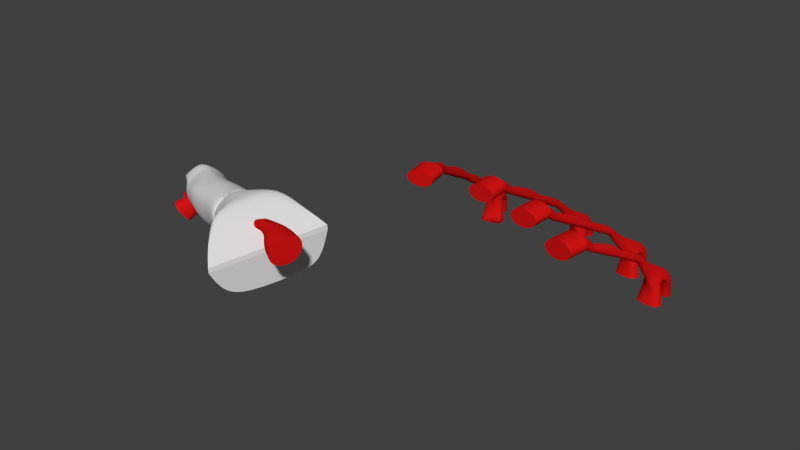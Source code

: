 # Source: OnlyThumbLeft.blend  (saved by Blender 2.76.0; exported with 4.5.12 LTS)
import bpy
from mathutils import Matrix  # noqa: F401  (used for matrix-valued properties, if any)

bpy.ops.wm.read_factory_settings(use_empty=True)
scene = bpy.context.scene
scene.name = 'Scene'

# ---- collections
col_collection_1 = bpy.data.collections.new('Collection 1'); scene.collection.children.link(col_collection_1)

# ---- materials (node trees are filled in below, after node groups)
mat_boolean_difference = bpy.data.materials.new('Boolean Difference')
mat_boolean_difference.alpha_threshold = 0.0
mat_boolean_difference.use_transparent_shadow = False
mat_boolean_difference.diffuse_color = (0.6619, 0.007612, 0.007612, 1.0)
mat_boolean_difference.roughness = 0.5

# ---- material node trees

# ---- world
world_world = bpy.data.worlds.new('World'); scene.world = world_world
world_world.color = (0.05088, 0.05088, 0.05088)
world_world.use_sun_shadow = False
world_world.sun_shadow_jitter_overblur = 0.0
world_world.cycles.sampling_method = 'MANUAL'
world_world.cycles.sample_map_resolution = 256

# ---- meshes
me_boolean___puppet_tendon_channels = bpy.data.meshes.new('Boolean - Puppet Tendon channels')
me_boolean___puppet_tendon_channels.from_pydata([(30.85, -6.562, -18.58), (31.66, -6.69, -18.83), (31.89, -39.53, -1.088), (30.43, 16.16, -35.76), (31.08, -39.54, -0.9025), (30.64, -39.56, -0.3475), (30.03, 19.8, -33.99), (30.66, -39.7, 1.989), (31.14, 21.6, -33.14), (31.1, -39.71, 2.588), (31.93, -39.71, 2.843), (32.76, -39.7, 2.658), (33.19, -39.68, 2.103), (33.72, 17.24, -35.29), (33.16, -39.54, -0.2339), (32.71, -39.53, -0.8323), (30.41, -6.26, -18.0), (30.43, -5.663, -16.64), (30.86, -5.382, -16.05), (31.69, -5.254, -15.8), (32.52, -5.364, -16.05), (32.95, -5.635, -16.64), (32.92, -6.233, -18.0), (32.48, -6.546, -18.58), (31.59, 3.782, -24.34), (30.77, 3.916, -24.01), (30.34, 4.28, -23.28), (30.36, 4.565, -22.8), (30.79, 4.991, -22.11), (31.62, 5.208, -21.8), (32.45, 5.033, -22.13), (32.88, 4.625, -22.82), (32.85, 4.343, -23.3), (32.41, 3.961, -24.02), (32.51, -10.4, -16.36), (32.95, -10.01, -15.64), (31.69, -10.57, -16.68), (32.98, -9.762, -15.14), (32.55, -9.413, -14.4), (31.72, -9.265, -14.07), (30.89, -9.424, -14.41), (30.46, -9.778, -15.14), (30.44, -10.03, -15.64), (30.87, -10.41, -16.36), (31.84, -31.94, -5.271), (32.66, -31.77, -4.977), (33.1, -31.36, -4.272), (33.13, -31.06, -3.785), (32.7, -30.61, -3.084), (31.87, -30.44, -2.792), (31.04, -30.63, -3.078), (30.6, -31.06, -3.767), (30.58, -31.36, -4.264), (31.02, -31.77, -4.988), (32.57, -19.97, -11.12), (33.02, -19.69, -10.6), (33.04, -19.4, -10.06), (32.61, -18.27, -7.957), (31.78, -18.02, -7.483), (30.95, -18.28, -7.96), (30.52, -19.41, -10.06), (30.5, -19.7, -10.61), (30.94, -19.98, -11.13), (31.76, -20.2, -11.55), (31.63, -2.102, -21.28), (30.81, -1.976, -21.03), (30.38, -1.674, -20.45), (30.4, -1.037, -19.11), (30.83, -0.6913, -18.55), (31.66, -0.5334, -18.32), (32.49, -0.6719, -18.56), (32.92, -1.006, -19.11), (32.89, -1.643, -20.45), (32.45, -1.956, -21.03), (31.52, 10.89, -31.85), (30.7, 11.15, -31.61), (30.26, 11.71, -31.03), (30.28, 12.74, -29.98), (30.71, 13.28, -29.4), (31.54, 13.5, -29.13), (32.37, 13.25, -29.37), (32.8, 12.69, -29.93), (32.78, 11.66, -30.97), (32.34, 11.12, -31.57), (31.86, -34.39, -3.412), (32.67, -34.26, -3.184), (33.12, -33.98, -2.655), (33.14, -32.92, -0.5646), (32.71, -32.66, -0.07582), (31.88, -32.58, 0.08573), (31.05, -32.71, -0.1417), (30.62, -32.99, -0.6712), (30.6, -34.05, -2.761), (31.04, -34.3, -3.25), (32.51, -10.85, -16.11), (32.95, -10.48, -15.41), (32.98, -10.23, -14.94), (32.55, -9.825, -14.22), (31.72, -9.621, -13.87), (30.89, -9.836, -14.22), (30.46, -10.24, -14.94), (30.44, -10.49, -15.41), (30.88, -10.86, -16.11), (31.69, -11.03, -16.43), (31.84, -31.55, -5.479), (32.65, -31.37, -5.153), (33.1, -31.0, -4.449), (33.12, -30.75, -3.979), (32.69, -30.38, -3.248), (31.87, -30.21, -2.887), (31.04, -30.38, -3.252), (30.6, -30.76, -3.984), (30.58, -31.01, -4.454), (31.02, -31.38, -5.156), (5.962, -35.9, -3.328), (5.484, -35.6, -2.626), (5.441, -35.36, -2.156), (5.792, -34.92, -1.425), (6.558, -34.61, -1.06), (7.498, -34.63, -1.422), (8.052, -34.92, -2.152), (8.118, -35.16, -2.622), (7.727, -35.61, -3.325), (6.873, -35.92, -3.651), (0.9819, -1.711, -24.07), (1.835, -1.386, -23.73), (2.147, -0.9575, -23.04), (2.161, -0.7054, -22.6), (1.595, -0.342, -21.91), (0.6346, -0.2072, -21.61), (-0.1189, -0.5849, -21.91), (-0.4521, -1.127, -22.61), (-0.4076, -1.381, -23.05), (0.06987, -1.68, -23.74), (3.784, -17.99, -13.18), (2.874, -17.97, -12.85), (2.396, -17.67, -12.16), (2.354, -17.42, -11.69), (2.699, -16.95, -10.97), (3.458, -16.6, -10.63), (4.403, -16.66, -10.98), (4.962, -16.97, -11.69), (4.92, -17.23, -12.16), (4.638, -17.66, -12.86), (6.526, -38.57, -1.493), (5.925, -38.4, -0.9886), (5.746, -37.35, 1.081), (6.255, -36.99, 1.586), (7.136, -36.74, 1.779), (8.052, -36.69, 1.587), (8.653, -36.86, 1.083), (8.832, -37.91, -0.9865), (8.323, -38.27, -1.491), (7.442, -38.52, -1.685), (2.957, -7.897, -18.78), (3.33, -7.507, -18.18), (3.218, -6.843, -16.79), (2.669, -6.585, -16.22), (1.734, -6.593, -15.97), (0.9651, -6.881, -16.21), (0.6102, -7.297, -16.79), (0.7252, -7.961, -18.18), (1.193, -8.204, -18.78), (2.098, -8.191, -19.04), (5.058, -25.39, -9.307), (4.139, -25.31, -8.877), (3.678, -25.11, -8.36), (3.628, -24.82, -7.815), (3.85, -23.63, -5.715), (4.601, -23.24, -5.244), (5.554, -23.34, -5.718), (6.237, -24.38, -7.817), (6.385, -24.65, -8.362), (5.903, -25.01, -8.878), (6.024, -36.26, -3.174), (5.54, -35.92, -2.464), (5.487, -35.62, -1.97), (5.827, -35.12, -1.275), (6.593, -34.82, -0.9858), (7.533, -34.83, -1.272), (8.097, -35.18, -1.967), (8.164, -35.48, -2.461), (7.789, -35.97, -3.173), (6.934, -36.28, -3.458), (2.801, -17.54, -13.09), (2.321, -17.23, -12.37), (2.278, -16.99, -11.88), (2.634, -16.57, -11.14), (3.404, -16.29, -10.8), (4.34, -16.29, -11.14), (4.889, -16.55, -11.87), (3.711, -17.56, -13.41), (4.851, -16.81, -12.37), (4.566, -17.24, -13.09), (2.395, -4.635, -20.9), (2.747, -4.19, -20.18), (2.713, -3.91, -19.7), (2.153, -3.585, -19.02), (1.212, -3.561, -18.69), (0.4527, -3.905, -18.99), (0.1106, -4.395, -19.68), (0.1598, -4.677, -20.16), (0.636, -4.968, -20.89), (1.541, -4.955, -21.22), (0.3418, 2.007, -27.46), (1.185, 2.393, -27.25), (1.373, 3.01, -26.71), (1.448, 3.439, -26.34), (0.8506, 3.979, -25.79), (-0.112, 4.129, -25.52), (-0.8631, 3.738, -25.71), (-1.174, 3.066, -26.22), (-1.104, 2.661, -26.59), (-0.5872, 2.136, -27.17), (3.988, -13.89, -15.59), (4.302, -13.51, -14.99), (4.256, -12.87, -13.58), (3.718, -12.67, -12.98), (2.787, -12.71, -12.71), (2.013, -12.97, -12.97), (1.648, -13.32, -13.58), (1.756, -13.95, -14.99), (9.21, -43.45, -0.06742), (1.753, 6.623, -29.88), (9.807, -43.37, 0.5043), (2.2, 8.127, -29.45), (9.828, -43.48, 2.825), (1.33, 10.56, -28.67), (9.238, -43.6, 3.399), (0.09512, 12.2, -28.12), (8.279, -43.77, 3.619), (-2.097, 11.83, -28.1), (7.317, -43.92, 3.402), (-3.164, 10.77, -28.37), (6.72, -44.0, 2.83), (-3.821, 8.487, -29.02), (6.699, -43.89, 0.5094), (-3.138, 6.949, -29.52), (7.29, -43.77, -0.06426), (-1.27, 6.104, -29.88), (8.249, -43.6, -0.2846), (-0.2134, 5.232, -30.2), (3.129, -14.18, -15.85), (2.224, -14.19, -15.59), (54.7, -39.14, -4.979), (54.27, -38.73, -4.302), (54.25, -38.48, -3.832), (54.63, -38.13, -3.079), (55.47, -38.02, -2.666), (56.32, -38.26, -2.979), (56.73, -38.67, -3.687), (56.73, -38.92, -4.157), (56.33, -39.26, -4.884), (55.52, -39.37, -5.256), (57.58, -20.11, -15.38), (56.76, -19.88, -15.11), (56.33, -19.47, -14.43), (56.31, -19.22, -13.97), (56.69, -18.85, -13.23), (57.53, -18.7, -12.83), (58.38, -18.97, -13.13), (58.79, -19.41, -13.82), (58.79, -19.66, -14.29), (58.38, -20.0, -15.01), (54.3, -41.86, -3.202), (53.84, -41.57, -2.739), (53.98, -40.51, -0.6441), (54.5, -40.27, -0.08501), (55.32, -40.21, 0.1881), (56.1, -40.36, 0.071), (56.56, -40.65, -0.3916), (56.43, -41.71, -2.487), (55.9, -41.95, -3.046), (55.09, -42.01, -3.319), (59.64, -9.029, -20.95), (60.05, -8.749, -20.36), (60.02, -8.099, -19.02), (59.58, -7.726, -18.5), (58.78, -7.521, -18.3), (57.99, -7.615, -18.58), (57.56, -7.928, -19.16), (57.59, -8.579, -20.49), (58.02, -8.917, -21.05), (58.84, -9.11, -21.25), (56.67, -28.72, -10.87), (55.85, -28.43, -10.49), (55.43, -28.12, -9.999), (55.4, -27.83, -9.455), (55.75, -26.72, -7.334), (56.6, -26.53, -6.809), (57.46, -26.85, -7.233), (57.88, -28.02, -9.31), (57.88, -28.31, -9.855), (57.47, -28.55, -10.4), (54.7, -39.5, -4.822), (54.24, -39.05, -4.123), (54.23, -38.76, -3.631), (54.66, -38.36, -2.922), (55.44, -38.23, -2.592), (56.24, -38.46, -2.84), (56.69, -38.95, -3.511), (56.69, -39.26, -3.993), (56.26, -39.63, -4.722), (55.49, -39.73, -5.063), (56.81, -19.45, -15.34), (56.37, -19.03, -14.65), (56.36, -18.79, -14.15), (56.76, -18.47, -13.39), (57.57, -18.38, -13.01), (58.39, -18.59, -13.29), (58.83, -18.97, -14.01), (57.62, -19.68, -15.61), (58.83, -19.22, -14.5), (58.43, -19.57, -15.24), (59.9, -5.687, -22.42), (60.29, -5.453, -21.89), (60.3, -5.174, -21.36), (59.92, -4.844, -20.66), (59.01, -4.677, -20.18), (58.19, -4.782, -20.71), (57.82, -5.052, -21.46), (57.85, -5.321, -22.01), (58.26, -5.604, -22.49), (59.08, -5.864, -22.89), (60.61, -1.065, -28.68), (59.81, -1.288, -28.99), (61.02, -0.4897, -28.09), (60.97, 0.7908, -26.74), (60.52, 1.377, -26.2), (59.71, 1.659, -26.01), (58.92, 1.456, -26.33), (58.51, 0.9128, -26.94), (58.55, -0.3668, -28.29), (58.99, -0.9835, -28.81), (58.82, -15.96, -17.31), (59.23, -15.68, -16.71), (59.19, -15.07, -15.36), (58.75, -14.77, -14.79), (57.94, -14.59, -14.58), (57.15, -14.65, -14.88), (56.73, -14.9, -15.49), (56.77, -15.51, -16.85), (55.45, -46.57, -0.7706), (55.98, -46.65, -0.1673), (62.88, 6.358, -32.23), (56.12, -46.78, 2.173), (62.94, 7.588, -31.56), (55.67, -46.75, 2.725), (62.19, 9.459, -30.57), (54.88, -46.68, 2.904), (54.07, -46.58, 2.641), (53.54, -46.51, 2.038), (59.33, 8.147, -31.41), (53.4, -46.37, -0.3023), (53.85, -46.4, -0.8541), (54.64, -46.48, -1.033), (60.37, 3.506, -33.91), (58.01, -16.04, -17.61), (57.2, -15.85, -17.4), (75.84, -51.38, -4.093), (75.48, -50.95, -3.395), (75.5, -50.7, -2.925), (75.94, -50.39, -2.191), (76.8, -50.35, -1.817), (77.62, -50.65, -2.173), (77.96, -51.08, -2.899), (77.92, -51.33, -3.37), (77.45, -51.64, -4.076), (76.62, -51.68, -4.409), (78.76, -37.53, -11.67), (77.98, -37.23, -11.35), (77.61, -36.8, -10.66), (77.64, -36.55, -10.19), (78.08, -36.2, -9.479), (78.95, -36.1, -9.13), (79.77, -36.45, -9.466), (80.1, -36.92, -10.17), (80.05, -37.17, -10.64), (79.59, -37.47, -11.34), (75.23, -53.68, -2.563), (74.79, -53.34, -2.087), (75.19, -52.31, 0.003792), (75.84, -52.11, 0.5486), (76.76, -52.12, 0.7991), (77.61, -52.33, 0.6595), (78.05, -52.67, 0.1832), (77.65, -53.71, -1.907), (77.0, -53.9, -2.452), (76.08, -53.89, -2.702), (81.16, -28.13, -16.41), (81.62, -27.88, -15.83), (81.71, -27.21, -14.51), (81.33, -26.8, -13.96), (80.56, -26.53, -13.74), (79.75, -26.56, -13.98), (79.27, -26.85, -14.53), (79.18, -27.51, -15.85), (79.55, -27.89, -16.42), (80.34, -28.14, -16.67), (78.09, -42.58, -9.181), (77.31, -42.24, -8.759), (76.94, -41.9, -8.246), (76.96, -41.61, -7.7), (77.5, -40.53, -5.602), (78.39, -40.4, -5.129), (79.2, -40.78, -5.59), (79.43, -41.98, -7.68), (79.37, -42.27, -8.225), (78.93, -42.48, -8.745), (75.83, -51.69, -3.977), (75.44, -51.2, -3.257), (75.49, -50.91, -2.762), (75.98, -50.55, -2.079), (76.77, -50.48, -1.792), (77.53, -50.77, -2.078), (77.91, -51.3, -2.771), (77.86, -51.61, -3.249), (77.37, -51.95, -3.948), (76.59, -51.99, -4.247), (78.04, -36.87, -11.55), (77.67, -36.42, -10.84), (77.7, -36.18, -10.34), (78.16, -35.9, -9.599), (78.99, -35.88, -9.256), (79.78, -36.15, -9.583), (80.15, -36.56, -10.32), (78.82, -37.16, -11.86), (80.11, -36.8, -10.81), (79.64, -37.12, -11.54), (81.54, -25.24, -17.62), (81.97, -25.04, -17.11), (82.03, -24.77, -16.57), (81.71, -24.42, -15.86), (80.87, -24.1, -15.41), (79.99, -24.23, -15.82), (79.57, -24.46, -16.56), (79.55, -24.73, -17.1), (79.91, -25.04, -17.6), (80.69, -25.35, -18.05), (82.08, -21.56, -23.57), (81.23, -21.74, -23.79), (82.57, -20.99, -23.05), (82.73, -19.68, -21.73), (82.37, -19.07, -21.15), (81.61, -18.75, -20.89), (80.79, -18.92, -21.11), (80.29, -19.43, -21.67), (80.11, -20.74, -22.98), (80.46, -21.39, -23.53), (80.13, -34.04, -13.31), (80.59, -33.8, -12.73), (80.67, -33.18, -11.38), (80.28, -32.84, -10.8), (79.5, -32.6, -10.55), (78.7, -32.6, -10.81), (78.23, -32.81, -11.4), (78.15, -33.42, -12.75), (76.25, -58.11, -0.5101), (76.84, -58.22, 0.1081), (77.07, -58.35, 2.463), (84.06, -15.16, -24.65), (76.58, -58.29, 3.007), (75.72, -58.16, 3.169), (82.7, -12.79, -23.69), (74.82, -58.01, 2.887), (74.23, -57.89, 2.269), (80.48, -14.43, -24.57), (74.0, -57.76, -0.0858), (74.49, -57.82, -0.6299), (80.62, -18.9, -26.55), (75.35, -57.95, -0.792), (79.31, -34.05, -13.57), (78.53, -33.8, -13.32), (-6.824, -113.0, 2.063), (-6.854, -112.4, 3.025), (-6.715, -111.7, 3.417), (-6.318, -110.6, 3.505), (-5.762, -109.7, 2.867), (-5.318, -109.7, 1.704), (-5.25, -110.4, 0.7179), (-5.392, -111.0, 0.3139), (-5.828, -112.1, 0.2233), (-6.463, -113.0, 0.8978), (-46.3, -90.52, -13.95), (-45.98, -89.58, -13.96), (-45.84, -88.82, -13.53), (-45.64, -86.95, -11.91), (-45.96, -86.91, -10.67), (-46.44, -87.84, -10.05), (-46.81, -89.03, -10.21), (-47.15, -90.92, -11.34), (-47.08, -91.43, -12.19), (-46.76, -91.43, -13.34), (-54.67, -88.92, -15.59), (-54.21, -88.06, -16.23), (-53.87, -87.03, -16.19), (-53.75, -86.47, -15.87), (-53.76, -85.8, -14.96), (-54.11, -85.81, -13.76), (-54.59, -86.72, -13.1), (-54.94, -87.8, -13.21), (-55.04, -88.37, -13.56), (-54.99, -88.96, -14.48), (-19.47, -105.1, -5.631), (-19.87, -105.1, -4.545), (-19.78, -104.6, -3.592), (-19.5, -104.1, -3.155), (-18.84, -103.2, -2.98), (-18.07, -102.5, -3.548), (-17.68, -102.5, -4.663), (-17.8, -103.0, -5.622), (-18.08, -103.5, -6.037), (-18.73, -104.4, -6.182), (-0.5738, -116.1, 2.879), (-0.2317, -115.2, 4.56), (0.3698, -114.0, 5.109), (1.003, -112.1, 5.063), (1.425, -110.8, 3.979), (1.475, -110.6, 2.269), (1.133, -111.6, 0.5877), (0.531, -112.8, 0.03908), (-0.1024, -114.7, 0.0847), (-0.5245, -116.0, 1.169), (-64.71, -84.36, -19.03), (-64.36, -83.29, -18.97), (-64.0, -81.58, -17.92), (-64.1, -80.96, -16.99), (-64.43, -81.02, -15.92), (-64.85, -81.84, -15.27), (-65.14, -82.93, -15.3), (-65.51, -84.64, -16.33), (-65.48, -85.26, -17.27), (-65.17, -85.2, -18.38), (-36.84, -93.66, -11.45), (-36.49, -92.59, -11.38), (-36.14, -90.88, -10.34), (-36.24, -90.26, -9.413), (-36.58, -90.32, -8.338), (-36.99, -91.14, -7.686), (-37.27, -92.23, -7.712), (-37.64, -93.95, -8.746), (-37.6, -94.57, -9.687), (-37.29, -94.5, -10.8), (-12.67, -110.6, -2.318), (-13.06, -110.5, -1.19), (-13.15, -110.1, -0.4046), (-13.01, -109.4, 0.0489), (-12.59, -108.4, 0.0833), (-11.95, -107.5, -0.4477), (-11.52, -107.6, -1.651), (-11.5, -108.2, -2.473), (-11.68, -108.9, -2.898), (-12.05, -109.7, -2.866), (-5.79, -114.0, 2.293), (-5.812, -113.2, 3.528), (-5.658, -112.5, 3.967), (-5.199, -111.1, 4.078), (-4.668, -110.2, 3.366), (-4.287, -110.1, 2.089), (-4.244, -110.9, 0.8516), (-4.4, -111.7, 0.4212), (-4.898, -113.1, 0.3282), (-5.447, -114.0, 1.046), (-24.25, -100.7, -5.969), (-24.13, -100.2, -4.986), (-23.83, -99.68, -4.56), (-23.14, -98.79, -4.402), (-22.4, -98.11, -4.991), (-22.08, -98.06, -6.083), (-22.23, -98.56, -7.066), (-23.89, -100.7, -7.07), (-22.53, -99.07, -7.486), (-23.17, -99.98, -7.64), (-39.82, -92.64, -12.19), (-39.47, -91.57, -12.13), (-39.38, -90.97, -11.79), (-39.46, -90.33, -10.91), (-39.78, -90.36, -9.737), (-40.22, -91.26, -9.058), (-40.5, -92.33, -9.127), (-40.58, -92.94, -9.485), (-40.56, -93.55, -10.43), (-40.27, -93.47, -11.55), (-57.92, -86.78, -17.19), (-58.38, -87.62, -16.54), (-57.57, -85.72, -17.13), (-57.13, -84.03, -16.06), (-57.11, -83.45, -15.1), (-57.39, -83.53, -14.01), (-57.87, -84.34, -13.37), (-58.28, -85.38, -13.44), (-58.72, -87.07, -14.49), (-58.69, -87.68, -15.43), (-26.85, -97.06, -8.682), (-26.44, -96.03, -8.586), (-25.98, -94.38, -7.512), (-25.96, -93.8, -6.558), (-26.25, -93.87, -5.48), (-26.76, -94.65, -4.851), (-27.23, -95.67, -4.919), (-27.72, -97.33, -5.979), (9.162, -120.5, -4.322), (10.43, -116.8, -4.413), (11.63, -114.3, -3.317), (12.31, -112.4, 0.04029), (12.21, -112.8, 3.454), (11.37, -115.3, 5.62), (10.11, -119.1, 5.712), (8.904, -121.5, 4.616), (8.221, -123.4, 1.258), (8.319, -123.1, -2.155), (-27.39, -97.88, -8.065), (-27.73, -97.94, -6.933), (2.457, -120.3, 1.619), (3.079, -118.5, 4.678), (4.174, -116.3, 5.676), (5.326, -112.9, 5.593), (6.094, -110.6, 3.619), (6.184, -110.2, 0.5089), (5.561, -112.0, -2.55), (4.467, -114.2, -3.548), (3.314, -117.6, -3.465), (2.546, -119.9, -1.492), (11.22, -44.22, -0.8903), (13.11, -43.94, 0.5725), (13.24, -44.05, 2.671), (11.37, -44.4, 4.14), (8.328, -44.93, 4.705), (5.28, -45.42, 4.15), (3.39, -45.7, 2.687), (3.26, -45.59, 0.5889), (5.134, -45.23, -0.8801), (8.175, -44.71, -1.445), (12.49, -51.83, -1.362), (14.38, -51.56, 0.1006), (14.51, -51.66, 2.199), (12.64, -52.02, 3.668), (8.996, -52.61, 4.21), (6.55, -53.04, 3.678), (4.66, -53.31, 2.215), (4.53, -53.2, 0.117), (6.404, -52.85, -1.352), (9.446, -52.32, -1.917), (32.09, -40.29, -1.869), (29.07, -40.34, -1.353), (27.32, -40.4, 0.1916), (27.43, -40.81, 2.575), (29.49, -40.85, 4.241), (32.63, -40.84, 4.952), (35.65, -40.8, 4.436), (37.4, -40.73, 2.891), (37.29, -40.32, 0.5077), (35.23, -40.29, -1.158), (32.17, -47.97, -2.292), (29.15, -48.01, -1.776), (27.4, -48.08, -0.231), (27.51, -48.49, 2.153), (29.57, -48.53, 3.818), (32.71, -48.52, 4.529), (35.73, -48.48, 4.014), (37.48, -48.41, 2.469), (37.37, -48.0, 0.08502), (35.31, -47.96, -1.581), (57.88, -47.58, -0.8915), (60.03, -47.87, 1.002), (60.18, -47.94, 3.027), (58.34, -47.8, 4.757), (55.16, -47.48, 5.318), (51.87, -47.11, 4.494), (49.71, -46.82, 2.601), (49.56, -46.75, 0.5753), (51.41, -46.89, -1.155), (54.59, -47.21, -1.715), (57.06, -55.46, -1.232), (59.22, -55.74, 0.6612), (59.37, -55.82, 2.687), (57.52, -55.67, 4.417), (54.34, -55.36, 4.977), (51.05, -54.98, 4.154), (48.9, -54.7, 2.26), (48.75, -54.63, 0.235), (50.59, -54.77, -1.495), (53.77, -55.09, -2.056), (78.59, -59.72, -0.6662), (80.77, -60.11, 1.194), (80.76, -60.19, 3.502), (79.0, -59.95, 5.139), (75.89, -59.47, 5.626), (72.62, -58.93, 4.777), (70.44, -58.54, 2.916), (70.44, -58.46, 0.6082), (72.21, -58.7, -1.028), (75.32, -59.18, -1.515), (77.39, -67.17, -0.9375), (79.57, -67.56, 0.923), (79.57, -67.64, 3.231), (77.8, -67.4, 4.867), (74.69, -66.92, 5.354), (71.42, -66.39, 4.505), (69.24, -65.99, 2.645), (69.24, -65.92, 0.3368), (71.01, -66.15, -1.3), (74.12, -66.63, -1.787), (2.967, 7.413, -33.85), (1.438, 6.589, -34.84), (2.755, 10.92, -32.61), (1.958, 14.05, -34.2), (-0.6588, 17.61, -32.54), (-3.009, 17.22, -32.54), (-4.727, 12.9, -34.2), (-4.544, 9.661, -32.61), (-4.461, 7.164, -33.85), (-1.351, 6.109, -34.84), (3.747, 8.688, -40.87), (4.374, 5.046, -40.87), (3.399, 10.71, -40.87), (-0.5465, 18.95, -40.87), (-0.09226, 14.77, -40.87), (-4.489, 18.28, -40.87), (-3.752, 14.0, -40.87), (-5.101, 7.164, -40.87), (-5.449, 9.186, -40.87), (-4.474, 3.522, -40.87), (-1.438, 18.86, -38.89), (-4.128, 18.4, -38.9), (33.27, 16.15, -35.81), (33.75, 19.79, -34.06), (32.68, 21.6, -33.17), (31.91, 21.86, -33.03), (30.0, 17.25, -35.23), (31.84, 15.18, -36.25), (35.33, 17.3, -39.65), (33.68, 16.91, -40.7), (35.73, 20.57, -37.91), (35.48, 23.99, -39.0), (33.53, 27.66, -36.77), (31.14, 27.68, -36.76), (28.7, 24.0, -38.98), (28.33, 20.59, -37.88), (27.97, 18.32, -39.47), (30.85, 16.91, -40.69), (36.3, 19.44, -45.13), (36.29, 15.79, -45.13), (36.3, 21.47, -45.13), (33.99, 30.17, -45.13), (33.86, 25.93, -45.13), (29.84, 30.19, -45.13), (29.83, 25.89, -45.13), (27.32, 19.47, -45.13), (27.32, 21.49, -45.13), (27.31, 15.81, -45.13), (32.95, 29.95, -42.86), (30.22, 29.96, -42.85), (61.91, 4.216, -33.45), (61.48, 9.814, -30.41), (60.69, 9.69, -30.51), (58.97, 6.963, -32.08), (59.15, 4.644, -33.34), (64.1, 5.337, -37.22), (62.41, 5.188, -38.28), (64.88, 8.455, -35.34), (65.05, 11.92, -36.28), (63.55, 15.7, -33.89), (61.18, 16.01, -33.87), (58.32, 12.75, -36.23), (57.53, 9.363, -35.28), (56.91, 7.228, -36.97), (59.6, 5.535, -38.26), (65.32, 7.64, -43.71), (64.87, 4.04, -43.71), (65.57, 9.639, -43.71), (64.17, 18.51, -43.71), (63.4, 14.45, -43.71), (60.2, 19.0, -43.71), (59.67, 14.77, -43.71), (56.41, 8.741, -43.71), (56.66, 10.74, -43.71), (55.96, 5.14, -43.71), (63.26, 18.31, -39.87), (60.55, 18.65, -39.85), (83.53, -17.65, -25.8), (83.39, -13.18, -23.82), (81.31, -19.29, -26.68), (82.11, -19.2, -26.58), (81.9, -12.88, -23.78), (79.95, -16.92, -25.71), (85.12, -17.94, -30.13), (83.43, -18.1, -31.18), (86.06, -14.71, -28.53), (86.38, -11.35, -29.78), (85.06, -7.304, -27.73), (82.71, -6.889, -27.74), (79.7, -10.2, -29.81), (78.76, -13.45, -28.57), (78.03, -15.7, -30.06), (80.64, -17.62, -31.19), (86.44, -16.27, -36.8), (85.82, -19.83, -36.48), (86.78, -14.3, -36.97), (85.8, -5.403, -37.76), (84.84, -9.404, -37.4), (81.86, -4.73, -37.81), (81.13, -8.913, -37.44), (77.59, -14.76, -36.91), (77.93, -12.79, -37.09), (76.97, -18.32, -36.6), (84.89, -5.224, -33.91), (82.2, -4.76, -33.93), (-68.08, -80.95, -20.09), (-68.77, -79.39, -18.72), (-69.35, -78.69, -17.29), (-69.1, -82.62, -16.39), (-67.4, -85.31, -20.26), (-67.43, -83.56, -20.92), (-69.64, -79.25, -16.23), (-69.62, -80.14, -15.91), (-68.68, -83.85, -17.12), (-68.02, -85.18, -18.5), (-70.13, -83.42, -24.86), (-71.21, -84.96, -24.18), (-70.77, -79.97, -23.62), (-73.73, -77.94, -23.41), (-75.09, -75.07, -19.91), (-75.93, -76.18, -17.97), (-76.1, -81.11, -17.9), (-73.36, -83.44, -17.61), (-73.22, -86.03, -18.62), (-72.2, -86.29, -21.89), (-75.78, -84.17, -28.93), (-73.45, -86.89, -29.49), (-77.07, -82.66, -28.62), (-83.5, -77.35, -25.28), (-80.94, -80.56, -25.7), (-84.92, -79.23, -22.05), (-82.18, -82.43, -22.71), (-78.96, -88.4, -21.68), (-80.26, -86.89, -21.37), (-76.63, -91.13, -22.24), (-81.0, -76.21, -22.43), (-81.96, -77.49, -20.21)], [], [(24, 74, 83, 33), (71, 21, 22, 72), (84, 2, 4, 93), (70, 20, 21, 71), (93, 4, 5, 92), (33, 83, 82, 32), (69, 19, 20, 70), (92, 5, 7, 91), (26, 76, 75, 25), (68, 18, 19, 69), (91, 7, 9, 90), (27, 77, 76, 26), (67, 17, 18, 68), (90, 9, 10, 89), (28, 78, 77, 27), (66, 16, 17, 67), (89, 10, 11, 88), (29, 79, 78, 28), (65, 0, 16, 66), (88, 11, 12, 87), (72, 22, 23, 73), (64, 1, 0, 65), (87, 12, 14, 86), (4, 644, 645, 5), (85, 15, 2, 84), (86, 14, 15, 85), (25, 75, 74, 24), (73, 23, 1, 64), (725, 13, 82, 83), (204, 205, 125, 124), (8, 6, 77, 78), (325, 323, 322, 333), (30, 80, 79, 29), (0, 43, 42, 16), (16, 42, 41, 17), (17, 41, 40, 18), (18, 40, 39, 19), (19, 39, 38, 20), (20, 38, 37, 21), (21, 37, 35, 22), (23, 34, 36, 1), (22, 35, 34, 23), (242, 191, 184, 243), (104, 44, 53, 113), (113, 53, 52, 112), (112, 52, 51, 111), (111, 51, 50, 110), (110, 50, 49, 109), (109, 49, 48, 108), (108, 48, 47, 107), (107, 47, 46, 106), (105, 45, 44, 104), (106, 46, 45, 105), (103, 63, 62, 102), (102, 62, 61, 101), (101, 61, 60, 100), (100, 60, 59, 99), (99, 59, 58, 98), (98, 58, 57, 97), (97, 57, 56, 96), (96, 56, 55, 95), (94, 54, 63, 103), (95, 55, 54, 94), (31, 71, 72, 32), (30, 70, 71, 31), (29, 69, 70, 30), (28, 68, 69, 29), (27, 67, 68, 28), (26, 66, 67, 27), (25, 65, 66, 26), (32, 72, 73, 33), (24, 64, 65, 25), (33, 73, 64, 24), (44, 84, 93, 53), (53, 93, 92, 52), (52, 92, 91, 51), (51, 91, 90, 50), (50, 90, 89, 49), (49, 89, 88, 48), (48, 88, 87, 47), (47, 87, 86, 46), (45, 85, 84, 44), (46, 86, 85, 45), (36, 103, 102, 43), (43, 102, 101, 42), (42, 101, 100, 41), (41, 100, 99, 40), (40, 99, 98, 39), (39, 98, 97, 38), (38, 97, 96, 37), (37, 96, 95, 35), (34, 94, 103, 36), (35, 95, 94, 34), (63, 104, 113, 62), (62, 113, 112, 61), (61, 112, 111, 60), (60, 111, 110, 59), (59, 110, 109, 58), (58, 109, 108, 57), (57, 108, 107, 56), (56, 107, 106, 55), (54, 105, 104, 63), (55, 106, 105, 54), (172, 121, 122, 173), (173, 122, 123, 164), (171, 120, 121, 172), (170, 119, 120, 171), (169, 118, 119, 170), (168, 117, 118, 169), (167, 116, 117, 168), (166, 115, 116, 167), (165, 114, 115, 166), (164, 123, 114, 165), (1, 36, 43, 0), (125, 126, 195, 194), (132, 133, 202, 201), (131, 132, 201, 200), (130, 131, 200, 199), (129, 130, 199, 198), (128, 129, 198, 197), (127, 128, 197, 196), (126, 127, 196, 195), (124, 133, 213, 204), (126, 125, 205, 206), (133, 132, 212, 213), (132, 131, 211, 212), (131, 130, 210, 211), (130, 129, 209, 210), (129, 128, 208, 209), (128, 127, 207, 208), (127, 126, 206, 207), (192, 142, 143, 193), (193, 143, 134, 191), (190, 141, 142, 192), (189, 140, 141, 190), (188, 139, 140, 189), (187, 138, 139, 188), (186, 137, 138, 187), (185, 136, 137, 186), (184, 135, 136, 185), (191, 134, 135, 184), (181, 151, 152, 182), (182, 152, 153, 183), (180, 150, 151, 181), (179, 149, 150, 180), (178, 148, 149, 179), (177, 147, 148, 178), (176, 146, 147, 177), (175, 145, 146, 176), (174, 144, 145, 175), (183, 153, 144, 174), (194, 154, 163, 203), (203, 163, 162, 202), (195, 155, 154, 194), (202, 162, 161, 201), (201, 161, 160, 200), (200, 160, 159, 199), (199, 159, 158, 198), (198, 158, 157, 197), (197, 157, 156, 196), (196, 156, 155, 195), (142, 172, 173, 143), (143, 173, 164, 134), (141, 171, 172, 142), (140, 170, 171, 141), (139, 169, 170, 140), (138, 168, 169, 139), (137, 167, 168, 138), (136, 166, 167, 137), (135, 165, 166, 136), (134, 164, 165, 135), (121, 181, 182, 122), (122, 182, 183, 123), (120, 180, 181, 121), (119, 179, 180, 120), (118, 178, 179, 119), (117, 177, 178, 118), (116, 176, 177, 117), (115, 175, 176, 116), (114, 174, 175, 115), (123, 183, 174, 114), (215, 192, 193, 214), (214, 193, 191, 242), (216, 190, 192, 215), (217, 189, 190, 216), (218, 188, 189, 217), (219, 187, 188, 218), (220, 186, 187, 219), (221, 185, 186, 220), (243, 184, 185, 221), (133, 124, 203, 202), (223, 205, 204, 241), (241, 204, 213, 239), (237, 212, 211, 235), (227, 207, 206, 225), (229, 208, 207, 227), (231, 209, 208, 229), (233, 210, 209, 231), (235, 211, 210, 233), (225, 206, 205, 223), (239, 213, 212, 237), (154, 214, 242, 163), (151, 224, 222, 152), (152, 222, 240, 153), (238, 631, 630, 236), (150, 226, 224, 151), (163, 242, 243, 162), (155, 215, 214, 154), (149, 228, 226, 150), (162, 243, 221, 161), (148, 230, 228, 149), (161, 221, 220, 160), (147, 232, 230, 148), (160, 220, 219, 159), (146, 234, 232, 147), (159, 219, 218, 158), (145, 236, 234, 146), (158, 218, 217, 157), (144, 238, 236, 145), (157, 217, 216, 156), (153, 240, 238, 144), (156, 216, 215, 155), (357, 311, 304, 358), (292, 251, 252, 293), (293, 252, 253, 284), (291, 250, 251, 292), (290, 249, 250, 291), (289, 248, 249, 290), (288, 247, 248, 289), (287, 246, 247, 288), (286, 245, 246, 287), (285, 244, 245, 286), (284, 253, 244, 285), (326, 315, 314, 324), (333, 322, 321, 332), (332, 321, 320, 331), (331, 320, 319, 330), (330, 319, 318, 329), (329, 318, 317, 328), (328, 317, 316, 327), (327, 316, 315, 326), (314, 274, 283, 323), (440, 438, 437, 448), (80, 30, 31, 81), (312, 262, 263, 313), (313, 263, 254, 311), (310, 261, 262, 312), (309, 260, 261, 310), (308, 259, 260, 309), (307, 258, 259, 308), (306, 257, 258, 307), (305, 256, 257, 306), (304, 255, 256, 305), (311, 254, 255, 304), (301, 271, 272, 302), (302, 272, 273, 303), (300, 270, 271, 301), (299, 269, 270, 300), (298, 268, 269, 299), (297, 267, 268, 298), (296, 266, 267, 297), (295, 265, 266, 296), (294, 264, 265, 295), (303, 273, 264, 294), (326, 344, 346, 327), (327, 346, 348, 328), (323, 283, 282, 322), (315, 275, 274, 314), (322, 282, 281, 321), (321, 281, 280, 320), (320, 280, 279, 319), (319, 279, 278, 318), (318, 278, 277, 317), (317, 277, 276, 316), (316, 276, 275, 315), (262, 292, 293, 263), (263, 293, 284, 254), (261, 291, 292, 262), (260, 290, 291, 261), (259, 289, 290, 260), (258, 288, 289, 259), (257, 287, 288, 258), (256, 286, 287, 257), (255, 285, 286, 256), (254, 284, 285, 255), (251, 301, 302, 252), (252, 302, 303, 253), (250, 300, 301, 251), (249, 299, 300, 250), (248, 298, 299, 249), (247, 297, 298, 248), (246, 296, 297, 247), (245, 295, 296, 246), (244, 294, 295, 245), (253, 303, 294, 244), (335, 312, 313, 334), (334, 313, 311, 357), (336, 310, 312, 335), (337, 309, 310, 336), (338, 308, 309, 337), (339, 307, 308, 338), (340, 306, 307, 339), (341, 305, 306, 340), (358, 304, 305, 341), (274, 334, 357, 283), (271, 343, 342, 272), (272, 342, 355, 273), (347, 666, 665, 345), (270, 345, 343, 271), (283, 357, 358, 282), (275, 335, 334, 274), (269, 347, 345, 270), (282, 358, 341, 281), (268, 349, 347, 269), (281, 341, 340, 280), (267, 350, 349, 268), (280, 340, 339, 279), (266, 351, 350, 267), (279, 339, 338, 278), (265, 353, 351, 266), (278, 338, 337, 277), (264, 354, 353, 265), (277, 337, 336, 276), (273, 355, 354, 264), (276, 336, 335, 275), (471, 426, 419, 472), (407, 366, 367, 408), (408, 367, 368, 399), (406, 365, 366, 407), (405, 364, 365, 406), (404, 363, 364, 405), (403, 362, 363, 404), (402, 361, 362, 403), (401, 360, 361, 402), (400, 359, 360, 401), (399, 368, 359, 400), (441, 430, 429, 439), (448, 437, 436, 447), (447, 436, 435, 446), (446, 435, 434, 445), (445, 434, 433, 444), (444, 433, 432, 443), (443, 432, 431, 442), (442, 431, 430, 441), (429, 389, 398, 438), (427, 377, 378, 428), (428, 378, 369, 426), (425, 376, 377, 427), (424, 375, 376, 425), (423, 374, 375, 424), (422, 373, 374, 423), (421, 372, 373, 422), (420, 371, 372, 421), (419, 370, 371, 420), (426, 369, 370, 419), (416, 386, 387, 417), (417, 387, 388, 418), (415, 385, 386, 416), (414, 384, 385, 415), (413, 383, 384, 414), (412, 382, 383, 413), (411, 381, 382, 412), (410, 380, 381, 411), (409, 379, 380, 410), (418, 388, 379, 409), (438, 398, 397, 437), (430, 390, 389, 429), (437, 397, 396, 436), (436, 396, 395, 435), (435, 395, 394, 434), (434, 394, 393, 433), (433, 393, 392, 432), (432, 392, 391, 431), (431, 391, 390, 430), (377, 407, 408, 378), (378, 408, 399, 369), (376, 406, 407, 377), (375, 405, 406, 376), (374, 404, 405, 375), (373, 403, 404, 374), (372, 402, 403, 373), (371, 401, 402, 372), (370, 400, 401, 371), (369, 399, 400, 370), (366, 416, 417, 367), (367, 417, 418, 368), (365, 415, 416, 366), (364, 414, 415, 365), (363, 413, 414, 364), (362, 412, 413, 363), (361, 411, 412, 362), (360, 410, 411, 361), (359, 409, 410, 360), (368, 418, 409, 359), (450, 427, 428, 449), (449, 428, 426, 471), (451, 425, 427, 450), (452, 424, 425, 451), (453, 423, 424, 452), (454, 422, 423, 453), (455, 421, 422, 454), (456, 420, 421, 455), (472, 419, 420, 456), (389, 449, 471, 398), (386, 458, 457, 387), (387, 457, 470, 388), (461, 686, 685, 459), (385, 459, 458, 386), (398, 471, 472, 397), (390, 450, 449, 389), (384, 461, 459, 385), (397, 472, 456, 396), (383, 462, 461, 384), (396, 456, 455, 395), (382, 464, 462, 383), (395, 455, 454, 394), (381, 465, 464, 382), (394, 454, 453, 393), (380, 467, 465, 381), (393, 453, 452, 392), (379, 468, 467, 380), (392, 452, 451, 391), (388, 470, 468, 379), (391, 451, 450, 390), (611, 570, 563, 612), (551, 480, 481, 552), (552, 481, 482, 543), (550, 479, 480, 551), (549, 478, 479, 550), (548, 477, 478, 549), (547, 476, 477, 548), (546, 475, 476, 547), (545, 474, 475, 546), (544, 473, 474, 545), (543, 482, 473, 544), (494, 483, 492, 493), (493, 492, 491, 502), (495, 484, 483, 494), (502, 491, 490, 501), (501, 490, 489, 500), (500, 489, 488, 499), (499, 488, 487, 498), (498, 487, 486, 497), (497, 486, 485, 496), (496, 485, 484, 495), (584, 493, 502, 592), (585, 495, 494, 583), (592, 502, 501, 591), (591, 501, 500, 590), (590, 500, 499, 589), (589, 499, 498, 588), (588, 498, 497, 587), (587, 497, 496, 586), (586, 496, 495, 585), (483, 573, 582, 492), (571, 511, 512, 572), (572, 512, 503, 570), (569, 510, 511, 571), (568, 509, 510, 569), (567, 508, 509, 568), (566, 507, 508, 567), (565, 506, 507, 566), (564, 505, 506, 565), (563, 504, 505, 564), (570, 503, 504, 563), (560, 520, 521, 561), (561, 521, 522, 562), (559, 519, 520, 560), (558, 518, 519, 559), (557, 517, 518, 558), (556, 516, 517, 557), (555, 515, 516, 556), (554, 514, 515, 555), (553, 513, 514, 554), (562, 522, 513, 553), (573, 533, 542, 582), (582, 542, 541, 581), (574, 534, 533, 573), (581, 541, 540, 580), (580, 540, 539, 579), (579, 539, 538, 578), (578, 538, 537, 577), (577, 537, 536, 576), (576, 536, 535, 575), (575, 535, 534, 574), (511, 551, 552, 512), (512, 552, 543, 503), (510, 550, 551, 511), (509, 549, 550, 510), (508, 548, 549, 509), (507, 547, 548, 508), (506, 546, 547, 507), (505, 545, 546, 506), (504, 544, 545, 505), (503, 543, 544, 504), (480, 560, 561, 481), (481, 561, 562, 482), (479, 559, 560, 480), (478, 558, 559, 479), (477, 557, 558, 478), (476, 556, 557, 477), (475, 555, 556, 476), (474, 554, 555, 475), (473, 553, 554, 474), (482, 562, 553, 473), (594, 571, 572, 593), (593, 572, 570, 611), (595, 569, 571, 594), (596, 568, 569, 595), (597, 567, 568, 596), (598, 566, 567, 597), (599, 565, 566, 598), (600, 564, 565, 599), (612, 563, 564, 600), (492, 582, 581, 491), (484, 574, 573, 483), (491, 581, 580, 490), (490, 580, 579, 489), (489, 579, 578, 488), (488, 578, 577, 487), (487, 577, 576, 486), (486, 576, 575, 485), (485, 575, 574, 484), (523, 583, 584, 532), (532, 584, 592, 531), (533, 593, 611, 542), (530, 591, 590, 529), (620, 602, 601, 621), (621, 601, 610, 622), (609, 610, 601, 602, 603, 604, 605, 606, 607, 608), (619, 603, 602, 620), (542, 611, 612, 541), (534, 594, 593, 533), (618, 604, 603, 619), (541, 612, 600, 540), (525, 586, 585, 524), (617, 605, 604, 618), (540, 600, 599, 539), (526, 587, 586, 525), (616, 606, 605, 617), (539, 599, 598, 538), (527, 588, 587, 526), (615, 607, 606, 616), (538, 598, 597, 537), (528, 589, 588, 527), (614, 608, 607, 615), (537, 597, 596, 536), (529, 590, 589, 528), (613, 609, 608, 614), (536, 596, 595, 535), (524, 585, 583, 523), (622, 610, 609, 613), (535, 595, 594, 534), (531, 592, 591, 530), (520, 620, 621, 521), (521, 621, 622, 522), (519, 619, 620, 520), (518, 618, 619, 519), (517, 617, 618, 518), (516, 616, 617, 517), (515, 615, 616, 516), (514, 614, 615, 515), (513, 613, 614, 514), (522, 622, 613, 513), (628, 638, 637, 627), (228, 626, 625, 226), (230, 627, 626, 228), (240, 632, 631, 238), (232, 628, 627, 230), (224, 624, 623, 222), (222, 623, 632, 240), (234, 629, 628, 232), (236, 630, 629, 234), (226, 625, 624, 224), (641, 642, 633, 634, 635, 636, 637, 638, 639, 640), (625, 635, 634, 624), (632, 642, 641, 631), (629, 639, 638, 628), (626, 636, 635, 625), (623, 633, 642, 632), (630, 640, 639, 629), (627, 637, 636, 626), (624, 634, 633, 623), (631, 641, 640, 630), (652, 662, 653, 643), (15, 652, 643, 2), (2, 643, 644, 4), (14, 651, 652, 15), (11, 649, 650, 12), (9, 647, 648, 10), (5, 645, 646, 7), (12, 650, 651, 14), (10, 648, 649, 11), (7, 646, 647, 9), (654, 653, 662, 661, 660, 659, 658, 657, 656, 655), (649, 659, 660, 650), (646, 656, 657, 647), (643, 653, 654, 644), (650, 660, 661, 651), (647, 657, 658, 648), (644, 654, 655, 645), (651, 661, 662, 652), (648, 658, 659, 649), (645, 655, 656, 646), (666, 676, 675, 665), (349, 667, 666, 347), (355, 672, 671, 354), (343, 664, 663, 342), (350, 668, 667, 349), (342, 663, 672, 355), (351, 669, 668, 350), (353, 670, 669, 351), (345, 665, 664, 343), (354, 671, 670, 353), (681, 682, 673, 674, 675, 676, 677, 678, 679, 680), (663, 673, 682, 672), (670, 680, 679, 669), (667, 677, 676, 666), (664, 674, 673, 663), (671, 681, 680, 670), (668, 678, 677, 667), (665, 675, 674, 664), (672, 682, 681, 671), (669, 679, 678, 668), (687, 697, 696, 686), (462, 687, 686, 461), (470, 692, 691, 468), (458, 684, 683, 457), (464, 688, 687, 462), (457, 683, 692, 470), (465, 689, 688, 464), (467, 690, 689, 465), (459, 685, 684, 458), (468, 691, 690, 467), (701, 702, 693, 694, 695, 696, 697, 698, 699, 700), (684, 694, 693, 683), (691, 701, 700, 690), (688, 698, 697, 687), (685, 695, 694, 684), (692, 702, 701, 691), (689, 699, 698, 688), (686, 696, 695, 685), (683, 693, 702, 692), (690, 700, 699, 689), (583, 494, 493, 584), (124, 125, 194, 203), (82, 81, 31, 32), (324, 314, 323, 325), (439, 429, 438, 440), (237, 711, 712, 239), (225, 705, 706, 227), (235, 710, 711, 237), (223, 703, 705, 225), (704, 714, 713, 703), (706, 705, 710, 709), (227, 706, 707, 229), (229, 707, 708, 231), (239, 712, 704, 241), (231, 708, 709, 233), (241, 704, 703, 223), (233, 709, 710, 235), (716, 717, 719, 718), (715, 713, 720, 721), (713, 714, 722, 720), (710, 721, 720, 711), (723, 716, 718, 724), (705, 715, 721, 710), (703, 713, 715, 705), (711, 720, 722, 712), (709, 719, 717, 706), (712, 722, 714, 704), (706, 723, 707), (707, 723, 724, 708), (706, 717, 716, 723), (724, 718, 719, 709), (708, 724, 709), (732, 742, 741, 731), (734, 733, 738, 737), (726, 734, 735, 727), (727, 735, 736, 728), (730, 732, 731, 725), (744, 745, 747, 746), (743, 741, 748, 749), (741, 742, 750, 748), (738, 749, 748, 739), (751, 744, 746, 752), (733, 743, 749, 738), (731, 741, 743, 733), (739, 748, 750, 740), (737, 747, 745, 734), (740, 750, 742, 732), (734, 751, 735), (735, 751, 752, 736), (734, 745, 744, 751), (752, 746, 747, 737), (736, 752, 737), (728, 8, 78, 79), (727, 728, 79, 80), (726, 727, 80, 81), (13, 726, 81, 82), (6, 729, 76, 77), (3, 730, 74, 75), (730, 725, 83, 74), (729, 3, 75, 76), (729, 739, 740, 3), (13, 733, 734, 726), (6, 738, 739, 729), (725, 731, 733, 13), (3, 740, 732, 730), (728, 736, 737, 8), (8, 737, 738, 6), (756, 766, 767, 757), (759, 769, 768, 758), (761, 760, 765, 764), (754, 763, 764, 755), (771, 772, 774, 773), (770, 768, 775, 776), (768, 769, 777, 775), (765, 776, 775, 766), (778, 771, 773, 779), (760, 770, 776, 765), (758, 768, 770, 760), (766, 775, 777, 767), (764, 774, 772, 761), (767, 777, 769, 759), (761, 778, 762), (762, 778, 779, 763), (761, 772, 771, 778), (779, 773, 774, 764), (763, 779, 764), (333, 757, 356, 325), (331, 352, 756, 332), (328, 348, 754, 329), (329, 754, 755, 330), (330, 755, 352, 331), (324, 753, 344, 326), (332, 756, 757, 333), (356, 753, 324, 325), (344, 760, 761, 346), (352, 765, 766, 756), (753, 758, 760, 344), (346, 761, 762, 348), (348, 762, 763, 754), (757, 767, 759, 356), (356, 759, 758, 753), (755, 764, 765, 352), (787, 797, 796, 786), (789, 788, 793, 792), (799, 800, 802, 801), (798, 796, 803, 804), (796, 797, 805, 803), (793, 804, 803, 794), (806, 799, 801, 807), (788, 798, 804, 793), (786, 796, 798, 788), (794, 803, 805, 795), (792, 802, 800, 789), (795, 805, 797, 787), (789, 806, 790), (790, 806, 807, 791), (789, 800, 799, 806), (807, 801, 802, 792), (791, 807, 792), (783, 786, 788, 780), (782, 787, 786, 783), (446, 466, 785, 447), (445, 784, 466, 446), (440, 782, 783, 439), (463, 444, 443, 781), (784, 445, 444, 463), (780, 441, 439, 783), (781, 443, 442, 460), (448, 469, 782, 440), (441, 780, 460, 442), (447, 785, 469, 448), (785, 794, 795, 469), (463, 791, 792, 784), (780, 788, 789, 460), (466, 793, 794, 785), (460, 789, 790, 781), (781, 790, 791, 463), (469, 795, 787, 782), (784, 792, 793, 466), (816, 826, 827, 817), (819, 829, 828, 818), (821, 820, 825, 824), (814, 823, 824, 815), (831, 832, 834, 833), (830, 828, 835, 836), (828, 829, 837, 835), (825, 836, 835, 826), (838, 831, 833, 839), (820, 830, 836, 825), (818, 828, 830, 820), (826, 835, 837, 827), (824, 834, 832, 821), (827, 837, 829, 819), (821, 838, 822), (822, 838, 839, 823), (821, 832, 831, 838), (839, 833, 834, 824), (823, 839, 824), (808, 820, 821, 809), (811, 825, 826, 816), (813, 818, 820, 808), (809, 821, 822, 810), (810, 822, 823, 814), (817, 827, 819, 812), (812, 819, 818, 813), (815, 824, 825, 811), (812, 532, 531, 817), (816, 530, 529, 811), (809, 525, 524, 808), (810, 526, 525, 809), (814, 527, 526, 810), (815, 528, 527, 814), (811, 529, 528, 815), (808, 524, 523, 813), (817, 531, 530, 816), (813, 523, 532, 812)])
_k = {(2, 4): 1.0, (4, 5): 1.0, (5, 7): 1.0, (7, 9): 1.0, (9, 10): 1.0, (10, 11): 1.0, (11, 12): 1.0, (12, 14): 1.0, (14, 15): 1.0, (2, 15): 1.0, (222, 240): 1.0, (222, 224): 1.0, (224, 226): 1.0, (226, 228): 1.0, (228, 230): 1.0, (230, 232): 1.0, (232, 234): 1.0, (234, 236): 1.0, (236, 238): 1.0, (238, 240): 1.0, (342, 355): 1.0, (342, 343): 1.0, (343, 345): 1.0, (345, 347): 1.0, (347, 349): 1.0, (349, 350): 1.0, (350, 351): 1.0, (351, 353): 1.0, (353, 354): 1.0, (354, 355): 1.0, (457, 470): 1.0, (457, 458): 1.0, (458, 459): 1.0, (459, 461): 1.0, (461, 462): 1.0, (462, 464): 1.0, (464, 465): 1.0, (465, 467): 1.0, (467, 468): 1.0, (468, 470): 1.0, (601, 610): 1.0, (601, 602): 1.0, (602, 603): 1.0, (603, 604): 1.0, (604, 605): 1.0, (605, 606): 1.0, (606, 607): 1.0, (607, 608): 1.0, (608, 609): 1.0, (609, 610): 1.0, (623, 632): 1.0, (623, 624): 1.0, (624, 625): 1.0, (625, 626): 1.0, (626, 627): 1.0, (627, 628): 1.0, (628, 629): 1.0, (629, 630): 1.0, (630, 631): 1.0, (631, 632): 1.0, (633, 642): 1.0, (633, 634): 1.0, (634, 635): 1.0, (635, 636): 1.0, (636, 637): 1.0, (637, 638): 1.0, (638, 639): 1.0, (639, 640): 1.0, (640, 641): 1.0, (641, 642): 1.0, (643, 644): 1.0, (644, 645): 1.0, (645, 646): 1.0, (646, 647): 1.0, (647, 648): 1.0, (648, 649): 1.0, (649, 650): 1.0, (650, 651): 1.0, (651, 652): 1.0, (643, 652): 1.0, (653, 654): 1.0, (654, 655): 1.0, (655, 656): 1.0, (656, 657): 1.0, (657, 658): 1.0, (658, 659): 1.0, (659, 660): 1.0, (660, 661): 1.0, (661, 662): 1.0, (653, 662): 1.0, (663, 672): 1.0, (663, 664): 1.0, (664, 665): 1.0, (665, 666): 1.0, (666, 667): 1.0, (667, 668): 1.0, (668, 669): 1.0, (669, 670): 1.0, (670, 671): 1.0, (671, 672): 1.0, (673, 682): 1.0, (673, 674): 1.0, (674, 675): 1.0, (675, 676): 1.0, (676, 677): 1.0, (677, 678): 1.0, (678, 679): 1.0, (679, 680): 1.0, (680, 681): 1.0, (681, 682): 1.0, (683, 692): 1.0, (683, 684): 1.0, (684, 685): 1.0, (685, 686): 1.0, (686, 687): 1.0, (687, 688): 1.0, (688, 689): 1.0, (689, 690): 1.0, (690, 691): 1.0, (691, 692): 1.0, (693, 702): 1.0, (693, 694): 1.0, (694, 695): 1.0, (695, 696): 1.0, (696, 697): 1.0, (697, 698): 1.0, (698, 699): 1.0, (699, 700): 1.0, (700, 701): 1.0, (701, 702): 1.0, (713, 714): 1.0, (713, 715): 1.0, (716, 717): 1.0, (716, 718): 1.0, (718, 719): 1.0, (720, 721): 1.0, (720, 722): 1.0, (714, 722): 1.0, (717, 719): 1.0, (715, 721): 1.0, (713, 720): 1.0, (741, 742): 1.0, (741, 743): 1.0, (744, 745): 1.0, (744, 746): 1.0, (746, 747): 1.0, (748, 749): 1.0, (748, 750): 1.0, (742, 750): 1.0, (745, 747): 1.0, (743, 749): 1.0, (741, 748): 1.0, (768, 769): 1.0, (768, 770): 1.0, (771, 772): 1.0, (771, 773): 1.0, (773, 774): 1.0, (775, 776): 1.0, (775, 777): 1.0, (769, 777): 1.0, (772, 774): 1.0, (770, 776): 1.0, (768, 775): 1.0, (796, 797): 1.0, (796, 798): 1.0, (799, 800): 1.0, (799, 801): 1.0, (801, 802): 1.0, (803, 804): 1.0, (803, 805): 1.0, (797, 805): 1.0, (800, 802): 1.0, (798, 804): 1.0, (796, 803): 1.0, (828, 829): 1.0, (828, 830): 1.0, (831, 832): 1.0, (831, 833): 1.0, (833, 834): 1.0, (835, 836): 1.0, (835, 837): 1.0, (829, 837): 1.0, (832, 834): 1.0, (830, 836): 1.0, (828, 835): 1.0}
me_boolean___puppet_tendon_channels.attributes.new('crease_edge', 'FLOAT', 'EDGE').data.foreach_set('value', [_k.get((min(e.vertices), max(e.vertices)), 0.0) for e in me_boolean___puppet_tendon_channels.edges])
me_boolean___puppet_tendon_channels.materials.append(mat_boolean_difference)
me_boolean___puppet_tendon_channels.use_remesh_preserve_volume = False
me_boolean___puppet_tendon_channels.use_remesh_preserve_attributes = False
me_boolean___puppet_tendon_channels.use_mirror_vertex_groups = False
me_boolean___puppet_tendon_channels.update()
me_0th_thumb_001 = bpy.data.meshes.new('0th Thumb.001')
me_0th_thumb_001.from_pydata([(-77.17, -16.88, -9.939), (-71.46, 19.7, -10.98), (-72.32, 12.71, -0.1331), (-76.29, -12.71, 0.1331), (-70.95, 22.63, 1.45), (-70.77, 22.6, -0.2366), (-78.03, -22.57, 1.924), (-77.84, -22.6, 0.2365), (-87.86, 22.72, 2.638), (-84.84, 21.83, -4.052), (-95.75, -4.51, -2.774), (-93.32, -1.75, -8.982), (-83.6, 20.15, -9.228), (-91.49, 0.2273, -10.86), (-93.13, 20.34, 8.561), (-96.45, -1.466, 6.52), (-90.51, -11.19, 10.7), (-80.42, 20.05, 7.175), (-96.47, 23.03, 0.4479), (-94.11, 23.42, -6.087), (-108.3, 5.648, -5.656), (-105.6, 8.514, -11.37), (-96.87, 21.21, -10.4), (-101.0, 14.91, -14.22), (-101.4, 17.46, 6.238), (-109.0, 5.831, 1.29), (-72.5, 12.74, 1.554), (-86.29, 14.43, -11.79), (-72.78, 11.45, -12.23), (-86.42, 15.57, 10.4), (-97.88, 20.43, -10.82), (-105.9, 11.62, 6.157), (-76.48, -12.68, 1.82), (-88.91, -0.7655, 10.58), (-88.75, 7.755, -12.33), (-75.31, -4.678, -12.2), (-98.28, 19.32, -11.58), (-106.3, 10.52, 5.396), (-98.58, 20.78, -10.97), (-106.6, 11.98, 6.011), (-98.98, 19.67, -11.73), (-107.0, 10.87, 5.249), (-125.8, 30.73, -17.18), (-131.4, 26.02, 0.03938), (-126.1, 28.66, -19.27), (-133.7, 19.95, -2.556), (-147.2, 43.32, -18.78), (-152.7, 36.84, -4.972), (-102.5, 24.55, -7.685), (-108.1, 18.82, 4.666), (-125.2, 33.01, -13.99), (-130.2, 28.97, -0.9295), (-147.5, 44.31, -15.94), (-151.3, 38.98, -5.554), (-101.7, 15.16, -14.32), (-109.7, 6.186, 1.143), (-127.3, 25.34, -19.78), (-152.2, 38.91, -19.6), (-156.1, 34.05, -10.44), (-86.54, -15.47, -0.2315), (-81.6, 21.78, 3.578), (-85.15, -14.52, -3.29), (-77.26, 21.1, -2.586), (-83.65, -10.08, -9.107), (-76.75, 19.5, -9.234), (-92.86, -8.289, 9.929), (-87.41, 20.43, 10.19), (-80.06, 11.81, -11.35), (-81.91, 0.8965, -11.87), (-100.6, 17.45, -5.089), (-103.2, 14.59, 0.4251), (-101.0, 16.35, -5.85), (-103.6, 13.49, -0.3366), (-101.3, 17.81, -5.236), (-103.9, 14.95, 0.2782), (-101.7, 16.7, -5.997), (-104.3, 13.84, -0.4834), (-153.8, 42.76, -14.77), (-154.7, 39.65, -9.168), (-105.3, 26.04, -3.177), (-108.0, 23.96, 1.915), (-126.1, 34.11, -8.713), (-128.4, 31.9, -3.47), (-148.9, 43.76, -12.44), (-150.5, 42.14, -8.153), (-106.3, 8.867, -11.52), (-109.0, 6.0, -5.804), (-130.0, 20.38, -17.18), (-132.6, 17.51, -11.57), (-155.4, 39.46, -19.04), (-157.9, 36.64, -13.64), (-139.5, 39.26, -18.99), (-143.4, 36.46, -3.269), (-139.3, 40.58, -15.13), (-144.0, 33.68, -19.62), (-148.6, 28.52, -9.763), (-141.9, 39.89, -6.079), (-140.1, 42.1, -10.86), (-144.4, 30.57, -18.74), (-147.3, 27.31, -12.48), (-137.1, 37.46, -19.16), (-136.4, 39.04, -14.87), (-142.6, 30.04, -20.05), (-141.4, 35.21, -2.994), (-146.6, 25.52, -11.33), (-139.7, 38.53, -5.774), (-137.7, 40.59, -10.52), (-143.3, 28.4, -18.91), (-145.9, 25.53, -13.35), (-133.8, 18.05, -4.788), (-154.7, 32.67, -8.112), (-149.3, 39.2, -20.23), (-157.3, 36.79, -12.83), (-154.7, 39.71, -18.38), (-142.6, 34.49, -20.8), (-148.4, 27.78, -7.379), (-140.8, 32.85, -20.98), (-146.7, 26.28, -8.219), (-147.6, 37.88, -3.795), (-152.4, 31.44, -10.08), (-145.8, 40.96, -6.757), (-144.1, 42.91, -11.4), (-149.7, 34.32, -18.8), (-152.4, 31.33, -13.07), (-142.6, 41.03, -18.71), (-143.0, 42.37, -15.31), (-148.1, 36.01, -19.96), (-151.6, 30.1, -7.701), (-145.3, 37.26, -21.42), (-112.1, 23.97, -14.68), (-119.9, 14.92, 1.739), (-111.8, 25.66, -13.41), (-116.5, 23.3, 2.903), (-111.5, 27.93, -10.58), (-112.9, 19.34, -15.67), (-119.0, 11.95, -2.381), (-114.7, 27.07, 0.009117), (-112.7, 28.78, -5.062), (-115.1, 13.54, -12.77), (-116.6, 11.86, -8.98), (-101.7, 1.651, 4.334), (-99.8, 0.574, -4.598), (-98.05, 20.06, 6.526), (-93.96, 23.58, 0.9551), (-95.36, 9.089, -12.33), (-96.88, 4.322, -10.35), (-91.16, 20.51, -9.034), (-91.94, 23.6, -5.4), (-92.13, 17.28, -11.61), (-93.69, 13.84, -12.35), (-129.9, 33.3, -18.47), (-132.3, 36.41, -14.28), (-131.8, 27.79, -20.11), (-138.7, 22.24, -4.552), (-137.3, 32.68, -2.287), (-138.1, 20.78, -6.431), (-136.1, 36.22, -5.262), (-133.7, 38.1, -9.964), (-134.4, 23.44, -17.58), (-137.0, 20.58, -11.99), (-130.4, 30.66, -20.2), (-92.93, 2.161, 11.39), (-98.1, 4.976, 9.873), (-102.4, 7.797, 8.576), (-90.94, 14.74, 11.26), (-96.62, 13.79, 9.808), (-101.5, 12.84, 8.572), (-117.5, 19.7, 4.311), (-137.5, 29.05, -1.17), (-142.9, 32.25, -2.285), (-144.8, 33.5, -2.557), (-148.7, 34.94, -3.01)], [(40, 41)], [(61, 11, 13, 63), (60, 62, 9, 8), (68, 63, 13, 34), (7, 6, 59, 61), (4, 5, 62, 60), (64, 67, 27, 12), (144, 145, 21, 23), (149, 144, 23, 36), (147, 146, 22, 19), (145, 141, 20, 21), (143, 147, 19, 18), (146, 148, 30, 22), (72, 37, 41, 76), (67, 68, 34, 27), (59, 65, 15, 10), (140, 141, 10, 15), (148, 149, 36, 30), (39, 31, 70, 74), (9, 62, 64, 12), (19, 69, 70, 18), (37, 31, 39, 41), (6, 16, 65, 59), (122, 126, 94, 98), (127, 110, 58, 119), (123, 119, 58, 90), (91, 124, 125, 93), (124, 46, 52, 125), (73, 38, 48, 79), (113, 111, 57, 89), (116, 100, 150, 160), (106, 101, 93, 97), (76, 41, 55, 86), (129, 40, 54, 134), (108, 104, 95, 99), (53, 118, 120, 84), (19, 22, 30, 69), (52, 46, 77, 83), (92, 96, 120, 118), (49, 39, 74, 80), (120, 121, 83, 84), (57, 126, 122, 89), (77, 78, 84, 83), (58, 110, 112, 90), (74, 73, 79, 80), (54, 40, 75, 85), (122, 123, 90, 89), (92, 103, 105, 96), (90, 112, 113, 89), (94, 102, 107, 98), (75, 76, 86, 85), (61, 59, 10, 11), (115, 127, 119, 95), (117, 115, 95, 104), (100, 91, 93, 101), (105, 106, 97, 96), (107, 108, 99, 98), (114, 116, 102, 94), (109, 45, 153, 155), (150, 100, 101, 151), (108, 159, 155, 104), (81, 50, 151, 157), (156, 154, 51, 82), (156, 157, 106, 105), (106, 157, 151, 101), (158, 159, 108, 107), (121, 125, 52, 83), (111, 113, 77, 46), (78, 47, 53, 84), (110, 47, 78, 112), (141, 140, 25, 20), (78, 77, 113, 112), (115, 117, 169, 170), (91, 100, 116, 114), (169, 168, 154, 103), (136, 132, 49, 80), (125, 121, 97, 93), (91, 114, 128, 124), (99, 95, 119, 123), (138, 134, 54, 85), (96, 97, 121, 120), (98, 99, 123, 122), (111, 128, 126, 57), (171, 170, 92, 118), (46, 124, 128, 111), (56, 134, 138, 87), (136, 82, 51, 132), (153, 168, 169, 117), (38, 40, 129, 131), (79, 48, 133, 137), (38, 131, 133, 48), (86, 55, 135, 139), (41, 130, 135, 55), (80, 79, 137, 136), (85, 86, 139, 138), (158, 107, 102, 152), (156, 105, 103, 154), (13, 11, 145, 144), (34, 13, 144, 149), (9, 12, 146, 147), (11, 10, 141, 145), (8, 9, 147, 143), (12, 27, 148, 146), (27, 34, 149, 148), (153, 117, 104, 155), (102, 116, 160, 152), (45, 43, 168, 153), (47, 110, 127, 171), (42, 150, 151, 50), (88, 109, 155, 159), (82, 81, 157, 156), (87, 88, 159, 158), (131, 42, 50, 133), (75, 71, 69, 73), (73, 74, 76, 75), (76, 74, 70, 72), (69, 71, 72, 70), (166, 31, 37, 163), (29, 164, 161, 33), (164, 165, 162, 161), (165, 166, 163, 162), (31, 166, 142, 24), (14, 142, 166, 165), (66, 14, 165, 164), (29, 17, 66, 164), (33, 161, 65, 16), (65, 161, 162, 15), (15, 162, 163, 140), (37, 25, 140, 163), (131, 129, 44, 42), (49, 132, 167, 39), (41, 39, 167, 130), (170, 169, 103, 92), (170, 171, 127, 115), (118, 53, 47, 171), (51, 154, 168, 43), (138, 139, 88, 87), (56, 44, 129, 134), (109, 135, 130, 45), (50, 81, 137, 133), (139, 135, 109, 88), (136, 137, 81, 82), (51, 43, 167, 132), (43, 45, 130, 167), (42, 44, 160, 150), (160, 44, 56, 152), (128, 114, 94, 126), (56, 87, 158, 152), (16, 6, 32, 33), (26, 29, 33, 32), (17, 29, 26, 4), (4, 60, 66, 17), (60, 8, 14, 66), (143, 142, 14, 8), (142, 143, 18, 24), (31, 24, 18, 70), (25, 37, 72, 20), (21, 20, 72, 71), (21, 71, 36, 23), (28, 35, 68, 67), (73, 69, 30, 38), (30, 36, 40, 38), (36, 71, 75, 40), (5, 2, 28, 1), (3, 7, 0, 35), (2, 3, 35, 28), (1, 28, 67, 64), (7, 61, 63, 0), (62, 5, 1, 64), (35, 0, 63, 68), (2, 26, 32, 3), (6, 7, 3, 32), (4, 26, 2, 5)])
_k = {(2, 3): 1.0, (4, 5): 1.0, (6, 7): 1.0, (18, 19): 0.19608, (20, 21): 0.2, (19, 22): 0.19608, (22, 30): 0.19608, (21, 23): 0.2, (24, 31): 0.1451, (23, 36): 0.2, (25, 37): 0.2, (26, 32): 1.0, (28, 35): 1.0, (36, 71): 1.0, (37, 41): 1.0, (31, 39): 1.0, (38, 48): 0.52549, (39, 49): 0.52549, (58, 119): 0.6, (58, 110): 0.6, (41, 55): 0.2, (40, 54): 0.2, (6, 32): 1.0, (4, 26): 1.0, (69, 70): 1.0, (71, 72): 1.0, (73, 74): 1.0, (75, 76): 1.0, (79, 80): 0.52549, (85, 86): 0.2, (89, 90): 0.6, (71, 75): 1.0, (72, 76): 1.0, (70, 74): 1.0, (69, 73): 1.0, (98, 99): 1.0, (4, 17): 1.0, (18, 24): 0.19608, (40, 75): 1.0, (48, 79): 0.52549, (54, 85): 0.2, (57, 89): 0.6, (94, 98): 1.0, (95, 99): 0.6, (37, 72): 1.0, (41, 76): 1.0, (49, 80): 0.52549, (55, 86): 0.2, (58, 90): 0.6, (6, 16): 1.0, (20, 25): 0.2, (57, 111): 0.6, (112, 113): 1.0, (111, 113): 1.0, (110, 112): 0.6, (57, 126): 0.6, (94, 126): 0.6, (95, 119): 0.6, (69, 71): 1.0, (73, 75): 1.0, (74, 76): 1.0, (70, 72): 1.0, (30, 38): 1.0, (36, 40): 1.0, (2, 5): 1.0, (1, 28): 1.0, (1, 5): 1.0, (0, 7): 1.0, (0, 35): 1.0, (3, 7): 1.0, (3, 32): 1.0, (2, 26): 1.0}
me_0th_thumb_001.attributes.new('crease_edge', 'FLOAT', 'EDGE').data.foreach_set('value', [_k.get((min(e.vertices), max(e.vertices)), 0.0) for e in me_0th_thumb_001.edges])
_uv = me_0th_thumb_001.uv_layers.new(name='UVMap')
_uv.uv.foreach_set('vector', [0.0, 0.0, 0.0, 0.0, 0.0, 0.0, 0.0, 0.0, 0.0, 0.0, 0.0, 0.0, 0.0, 0.0, 0.0, 0.0, 0.0, 0.0, 0.0, 0.0, 0.0, 0.0, 0.0, 0.0, 0.0, 0.0, 0.0, 0.0, 0.0, 0.0, 0.0, 0.0, 0.0, 0.0, 0.0, 0.0, 0.0, 0.0, 0.0, 0.0, 0.0, 0.0, 0.0, 0.0, 0.0, 0.0, 0.0, 0.0, 0.0, 0.0, 0.0, 0.0, 0.0, 0.0, 0.0, 0.0, 0.0, 0.0, 0.0, 0.0, 0.0, 0.0, 0.0, 0.0, 0.0, 0.0, 0.0, 0.0, 0.0, 0.0, 0.0, 0.0, 0.0, 0.0, 0.0, 0.0, 0.0, 0.0, 0.0, 0.0, 0.0, 0.0, 0.0, 0.0, 0.0, 0.0, 0.0, 0.0, 0.0, 0.0, 0.0, 0.0, 0.0, 0.0, 0.0, 0.0, 0.0, 0.0, 0.0, 0.0, 0.0, 0.0, 0.0, 0.0, 0.0, 0.0, 0.0, 0.0, 0.0, 0.0, 0.0, 0.0, 0.0, 0.0, 0.0, 0.0, 0.0, 0.0, 0.0, 0.0, 0.0, 0.0, 0.0, 0.0, 0.0, 0.0, 0.0, 0.0, 0.0, 0.0, 0.0, 0.0, 0.0, 0.0, 0.0, 0.0, 0.0, 0.0, 0.0, 0.0, 0.0, 0.0, 0.0, 0.0, 0.0, 0.0, 0.0, 0.0, 0.0, 0.0, 0.0, 0.0, 0.0, 0.0, 0.0, 0.0, 0.0, 0.0, 0.0, 0.0, 0.0, 0.0, 0.0, 0.0, 0.0, 0.0, 0.0, 0.0, 0.0, 0.0, 0.0, 0.0, 0.0, 0.0, 0.0, 0.0, 0.0, 0.0, 0.0, 0.0, 0.0, 0.0, 0.0, 0.0, 0.0, 0.0, 0.0, 0.0, 0.0, 0.0, 0.0, 0.0, 0.0, 0.0, 0.0, 0.0, 0.0, 0.0, 0.0, 0.0, 0.0, 0.0, 0.0, 0.0, 0.0, 0.0, 0.0, 0.0, 0.0, 0.0, 0.0, 0.0, 0.0, 0.0, 0.0, 0.0, 0.0, 0.0, 0.0, 0.0, 0.0, 0.0, 0.0, 0.0, 0.0, 0.0, 0.0, 0.0, 0.0, 0.0, 0.0, 0.0, 0.0, 0.0, 0.0, 0.0, 0.0, 0.0, 0.0, 0.0, 0.0, 0.0, 0.0, 0.0, 0.0, 0.0, 0.0, 0.0, 0.0, 0.0, 0.0, 0.0, 0.0, 0.0, 0.0, 0.0, 0.0, 0.0, 0.0, 0.0, 0.0, 0.0, 0.0, 0.0, 0.0, 0.0, 0.0, 0.0, 0.0, 0.0, 0.0, 0.0, 0.0, 0.0, 0.0, 0.0, 0.0, 0.0, 0.0, 0.0, 0.0, 0.0, 0.0, 0.0, 0.0, 0.0, 0.0, 0.0, 0.0, 0.0, 0.0, 0.0, 0.0, 0.0, 0.0, 0.0, 0.0, 0.0, 0.0, 0.0, 0.0, 0.0, 0.0, 0.0, 0.0, 0.0, 0.0, 0.0, 0.0, 0.0, 0.0, 0.0, 0.0, 0.0, 0.0, 0.0, 0.0, 0.0, 0.0, 0.0, 0.0, 0.0, 0.0, 0.0, 0.0, 0.0, 0.0, 0.0, 0.0, 0.0, 0.0, 0.0, 0.0, 0.0, 0.0, 0.0, 0.0, 0.0, 0.0, 0.0, 0.0, 0.0, 0.0, 0.0, 0.0, 0.0, 0.0, 0.0, 0.0, 0.0, 0.0, 0.0, 0.0, 0.0, 0.0, 0.0, 0.0, 0.0, 0.0, 0.0, 0.0, 0.0, 0.0, 0.0, 0.0, 0.0, 0.0, 0.0, 0.0, 0.0, 0.0, 0.0, 0.0, 0.0, 0.0, 0.0, 0.0, 0.0, 0.0, 0.0, 0.0, 0.0, 0.0, 0.0, 0.0, 0.0, 0.0, 0.0, 0.0, 0.0, 0.0, 0.0, 0.0, 0.0, 0.0, 0.0, 0.0, 0.0, 0.0, 0.0, 0.0, 0.0, 0.0, 0.0, 0.0, 0.0, 0.0, 0.0, 0.0, 0.0, 0.0, 0.0, 0.0, 0.0, 0.0, 0.0, 0.0, 0.0, 0.0, 0.0, 0.0, 0.0, 0.0, 0.0, 0.0, 0.0, 0.0, 0.0, 0.0, 0.0, 0.0, 0.0, 0.0, 0.0, 0.0, 0.0, 0.0, 0.0, 0.0, 0.0, 0.0, 0.0, 0.0, 0.0, 0.0, 0.0, 0.0, 0.0, 0.0, 0.0, 0.0, 0.0, 0.0, 0.0, 0.0, 0.0, 0.0, 0.0, 0.0, 0.0, 0.0, 0.0, 0.0, 0.0, 0.0, 0.0, 0.0, 0.0, 0.0, 0.0, 0.0, 0.0, 0.0, 0.0, 0.0, 0.0, 0.0, 0.0, 0.0, 0.0, 0.0, 0.0, 0.0, 0.0, 0.0, 0.0, 0.0, 0.0, 0.0, 0.0, 0.0, 0.0, 0.0, 0.0, 0.0, 0.0, 0.0, 0.0, 0.0, 0.0, 0.0, 0.0, 0.0, 0.0, 0.0, 0.0, 0.0, 0.0, 0.0, 0.0, 0.0, 0.0, 0.0, 0.0, 0.0, 0.0, 0.0, 0.0, 0.0, 0.0, 0.0, 0.0, 0.0, 0.0, 0.0, 0.0, 0.0, 0.0, 0.0, 0.0, 0.0, 0.0, 0.0, 0.0, 0.0, 0.0, 0.0, 0.0, 0.0, 0.0, 0.0, 0.0, 0.0, 0.0, 0.0, 0.0, 0.0, 0.0, 0.0, 0.0, 0.0, 0.0, 0.0, 0.0, 0.0, 0.0, 0.0, 0.0, 0.0, 0.0, 0.0, 0.0, 0.0, 0.0, 0.0, 0.0, 0.0, 0.0, 0.0, 0.0, 0.0, 0.0, 0.0, 0.0, 0.0, 0.0, 0.0, 0.0, 0.0, 0.0, 0.0, 0.0, 0.0, 0.0, 0.0, 0.0, 0.0, 0.0, 0.0, 0.0, 0.0, 0.0, 0.0, 0.0, 0.0, 0.0, 0.0, 0.0, 0.0, 0.0, 0.0, 0.0, 0.0, 0.0, 0.0, 0.0, 0.0, 0.0, 0.0, 0.0, 0.0, 0.0, 0.0, 0.0, 0.0, 0.0, 0.0, 0.0, 0.0, 0.0, 0.0, 0.0, 0.0, 0.0, 0.0, 0.0, 0.0, 0.0, 0.0, 0.0, 0.0, 0.0, 0.0, 0.0, 0.0, 0.0, 0.0, 0.0, 0.0, 0.0, 0.0, 0.0, 0.0, 0.0, 0.0, 0.0, 0.0, 0.0, 0.0, 0.0, 0.0, 0.0, 0.0, 0.0, 0.0, 0.0, 0.0, 0.0, 0.0, 0.0, 0.0, 0.0, 0.0, 0.0, 0.0, 0.0, 0.0, 0.0, 0.0, 0.0, 0.0, 0.0, 0.0, 0.0, 0.0, 0.0, 0.0, 0.0, 0.0, 0.0, 0.0, 0.0, 0.0, 0.0, 0.0, 0.0, 0.0, 0.0, 0.0, 0.0, 0.0, 0.0, 0.0, 0.0, 0.0, 0.0, 0.0, 0.0, 0.0, 0.0, 0.0, 0.0, 0.0, 0.0, 0.0, 0.0, 0.0, 0.0, 0.0, 0.0, 0.0, 0.0, 0.0, 0.0, 0.0, 0.0, 0.0, 0.0, 0.0, 0.0, 0.0, 0.0, 0.0, 0.0, 0.0, 0.0, 0.0, 0.0, 0.0, 0.0, 0.0, 0.0, 0.0, 0.0, 0.0, 0.0, 0.0, 0.0, 0.0, 0.0, 0.0, 0.0, 0.0, 0.0, 0.0, 0.0, 0.0, 0.0, 0.0, 0.0, 0.0, 0.0, 0.0, 0.0, 0.0, 0.0, 0.0, 0.0, 0.0, 0.0, 0.0, 0.0, 0.0, 0.0, 0.0, 0.0, 0.0, 0.0, 0.0, 0.0, 0.0, 0.0, 0.0, 0.0, 0.0, 0.0, 0.0, 0.0, 0.0, 0.0, 0.0, 0.0, 0.0, 0.0, 0.0, 0.0, 0.0, 0.0, 0.0, 0.0, 0.0, 0.0, 0.0, 0.0, 0.0, 0.0, 0.0, 0.0, 0.0, 0.0, 0.0, 0.0, 0.0, 0.0, 0.0, 0.0, 0.0, 0.0, 0.0, 0.0, 0.0, 0.0, 0.0, 0.0, 0.0, 0.0, 0.0, 0.0, 0.0, 0.0, 0.0, 0.0, 0.0, 0.0, 0.0, 0.0, 0.0, 0.0, 0.0, 0.0, 0.0, 0.0, 0.0, 0.0, 0.0, 0.0, 0.0, 0.0, 0.0, 0.0, 0.0, 0.0, 0.0, 0.0, 0.0, 0.0, 0.0, 0.0, 0.0, 0.0, 0.0, 0.0, 0.0, 0.0, 0.0, 0.0, 0.0, 0.0, 0.0, 0.0, 0.0, 0.0, 0.0, 0.0, 0.0, 0.0, 0.0, 0.0, 0.0, 0.0, 0.0, 0.0, 0.0, 0.0, 0.0, 0.0, 0.0, 0.0, 0.0, 0.0, 0.0, 0.0, 0.0, 0.0, 0.0, 0.0, 0.0, 0.0, 0.0, 0.0, 0.0, 0.0, 0.0, 0.0, 0.0, 0.0, 0.0, 0.0, 0.0, 0.0, 0.0, 0.0, 0.0, 0.0, 0.0, 0.0, 0.0, 0.0, 0.0, 0.0, 0.0, 0.0, 0.0, 0.0, 0.0, 0.0, 0.0, 0.0, 0.0, 0.0, 0.0, 0.0, 0.0, 0.0, 0.0, 0.0, 0.0, 0.0, 0.0, 0.0, 0.0, 0.0, 0.0, 0.0, 0.0, 0.0, 0.0, 0.0, 0.0, 0.0, 0.0, 0.0, 0.0, 0.0, 0.0, 0.0, 0.0, 0.0, 0.0, 0.0, 0.0, 0.0, 0.0, 0.0, 0.0, 0.0, 0.0, 0.0, 0.0, 0.0, 0.0, 0.0, 0.0, 0.0, 0.0, 0.0, 0.0, 0.0, 0.0, 0.0, 0.0, 0.0, 0.0, 0.0, 0.0, 0.0, 0.0, 0.0, 0.0, 0.0, 0.0, 0.0, 0.0, 0.0, 0.0, 0.0, 0.0, 0.0, 0.0, 0.0, 0.0, 0.0, 0.0, 0.0, 0.0, 0.0, 0.0, 0.0, 0.0, 0.0, 0.0, 0.0, 0.0, 0.0, 0.0, 0.0, 0.0, 0.0, 0.0, 0.0, 0.0, 0.0, 0.0, 0.0, 0.0, 0.0, 0.0, 0.0, 0.0, 0.0, 0.0, 0.0, 0.0, 0.0, 0.0, 0.0, 0.0, 0.0, 0.0, 0.0, 0.0, 0.0, 0.0, 0.0, 0.0, 0.0, 0.0, 0.0, 0.0, 0.0, 0.0, 0.0, 0.0, 0.0, 0.0, 0.0, 0.0, 0.0, 0.0, 0.0, 0.0, 0.0, 0.0, 0.0, 0.0, 0.0, 0.0, 0.0, 0.0, 0.0, 0.0, 0.0, 0.0, 0.0, 0.0, 0.0, 0.0, 0.0, 0.0, 0.0, 0.0, 0.0, 0.0, 0.0, 0.0, 0.0, 0.0, 0.0, 0.0, 0.0, 0.0, 0.0, 0.0, 0.0, 0.0, 0.0, 0.0, 0.0, 0.0, 0.0, 0.0, 0.0, 0.0, 0.0, 0.0, 0.0, 0.0, 0.0, 0.0, 0.0, 0.0, 0.0, 0.0, 0.0, 0.0, 0.0, 0.0, 0.0, 0.0, 0.0, 0.0, 0.0, 0.0, 0.0, 0.0, 0.0, 0.0, 0.0, 0.0, 0.0, 0.0, 0.0, 0.0, 0.0, 0.0, 0.0, 0.0, 0.0, 0.0, 0.0, 0.0, 0.0, 0.0, 0.0, 0.0, 0.0, 0.0, 0.0, 0.0, 0.0, 0.0, 0.0, 0.0, 0.0, 0.0, 0.0, 0.0, 0.0, 0.0, 0.0, 0.0, 0.0, 0.0, 0.0, 0.0, 0.0, 0.0, 0.0, 0.0, 0.0, 0.0, 0.0, 0.0, 0.0, 0.0, 0.0, 0.0, 0.0, 0.0, 0.0, 0.0, 0.0, 0.0, 0.0, 0.0, 0.0, 0.0, 0.0, 0.0, 0.0, 0.0, 0.0, 0.0, 0.0, 0.0, 0.0, 0.0, 0.0, 0.0, 0.0, 0.0, 0.0, 0.0, 0.0, 0.0, 0.0, 0.0, 0.0, 0.0, 0.0, 0.0, 0.0, 0.0, 0.0, 0.0, 0.0, 0.0, 0.0, 0.0, 0.0, 0.0, 0.0, 0.0, 0.0, 0.0, 0.0, 0.0, 0.0, 0.0, 0.0, 0.0, 0.0, 0.0, 0.0, 0.0, 0.0, 0.0, 0.0, 0.0, 0.0, 0.0, 0.0, 0.0, 0.0, 0.0, 0.0, 0.0, 0.0, 0.0, 0.0, 0.0, 0.0, 0.0, 0.0, 0.0, 0.0, 0.0, 0.0, 0.0, 0.0, 0.0, 0.0, 0.0, 0.0, 0.0, 0.0, 0.0, 0.0, 0.0, 0.0, 0.0, 0.0, 0.0, 0.0, 0.0, 0.0, 0.0, 0.0, 0.0, 0.0, 0.0, 0.0, 0.0, 0.0, 0.0, 0.0, 0.0, 0.0, 0.0, 0.0, 0.0, 0.0, 0.0, 0.0, 0.0, 0.0, 0.0, 0.0, 0.0, 0.0, 0.0, 0.0, 0.0, 0.0, 0.0, 0.0, 0.0, 0.0, 0.0, 0.0, 0.0, 0.0, 0.0, 0.0, 0.0, 0.0, 0.0, 0.0, 0.0, 0.0, 0.0, 0.0, 0.0, 0.0, 0.0, 0.0, 0.0, 0.0, 0.0, 0.0, 0.0, 0.0, 0.0, 0.0, 0.0, 0.0, 0.0, 0.0, 0.0, 0.0, 0.0, 0.0, 0.0, 0.0, 0.0, 0.0, 0.0, 0.0, 0.0, 0.0, 0.0, 0.0, 0.0, 0.0, 0.0, 0.0, 0.0, 0.0, 0.0, 0.0, 0.0, 0.0, 0.0, 0.0, 0.0, 0.0, 0.0, 0.0, 0.0, 0.0, 0.0, 0.0, 0.0, 0.0, 0.0, 0.0, 0.0, 0.0, 0.0, 0.0, 0.0, 0.0, 0.0, 0.0, 0.0, 0.0])
_ca = me_0th_thumb_001.color_attributes.new('Col', 'BYTE_COLOR', 'CORNER')
_ca.data.foreach_set('color', [1.0, 1.0, 1.0, 1.0, 1.0, 1.0, 1.0, 1.0, 1.0, 1.0, 1.0, 1.0, 1.0, 1.0, 1.0, 1.0, 1.0, 1.0, 1.0, 1.0, 1.0, 1.0, 1.0, 1.0, 1.0, 1.0, 1.0, 1.0, 1.0, 1.0, 1.0, 1.0, 1.0, 1.0, 1.0, 1.0, 1.0, 1.0, 1.0, 1.0, 1.0, 1.0, 1.0, 1.0, 1.0, 1.0, 1.0, 1.0, 1.0, 1.0, 1.0, 1.0, 1.0, 1.0, 1.0, 1.0, 1.0, 1.0, 1.0, 1.0, 1.0, 1.0, 1.0, 1.0, 1.0, 1.0, 1.0, 1.0, 1.0, 1.0, 1.0, 1.0, 1.0, 1.0, 1.0, 1.0, 1.0, 1.0, 1.0, 1.0, 1.0, 1.0, 1.0, 1.0, 1.0, 1.0, 1.0, 1.0, 1.0, 1.0, 1.0, 1.0, 1.0, 1.0, 1.0, 1.0, 1.0, 1.0, 1.0, 1.0, 1.0, 1.0, 1.0, 1.0, 1.0, 1.0, 1.0, 1.0, 1.0, 1.0, 1.0, 1.0, 1.0, 1.0, 1.0, 1.0, 1.0, 1.0, 1.0, 1.0, 1.0, 1.0, 1.0, 1.0, 1.0, 1.0, 1.0, 1.0, 1.0, 1.0, 1.0, 1.0, 1.0, 1.0, 1.0, 1.0, 1.0, 1.0, 1.0, 1.0, 1.0, 1.0, 1.0, 1.0, 1.0, 1.0, 1.0, 1.0, 1.0, 1.0, 1.0, 1.0, 1.0, 1.0, 1.0, 1.0, 1.0, 1.0, 1.0, 1.0, 1.0, 1.0, 1.0, 1.0, 1.0, 1.0, 1.0, 1.0, 1.0, 1.0, 1.0, 1.0, 1.0, 1.0, 1.0, 1.0, 1.0, 1.0, 1.0, 1.0, 1.0, 1.0, 1.0, 1.0, 1.0, 1.0, 1.0, 1.0, 1.0, 1.0, 1.0, 1.0, 1.0, 1.0, 1.0, 1.0, 1.0, 1.0, 1.0, 1.0, 1.0, 1.0, 1.0, 1.0, 1.0, 1.0, 1.0, 1.0, 1.0, 1.0, 1.0, 1.0, 1.0, 1.0, 1.0, 1.0, 1.0, 1.0, 1.0, 1.0, 1.0, 1.0, 1.0, 1.0, 1.0, 1.0, 1.0, 1.0, 1.0, 1.0, 1.0, 1.0, 1.0, 1.0, 1.0, 1.0, 1.0, 1.0, 1.0, 1.0, 1.0, 1.0, 1.0, 1.0, 1.0, 1.0, 1.0, 1.0, 1.0, 1.0, 1.0, 1.0, 1.0, 1.0, 1.0, 1.0, 1.0, 1.0, 1.0, 1.0, 1.0, 1.0, 1.0, 1.0, 1.0, 1.0, 1.0, 1.0, 1.0, 1.0, 1.0, 1.0, 1.0, 1.0, 1.0, 1.0, 1.0, 1.0, 1.0, 1.0, 1.0, 1.0, 1.0, 1.0, 1.0, 1.0, 1.0, 1.0, 1.0, 1.0, 1.0, 1.0, 1.0, 1.0, 1.0, 1.0, 1.0, 1.0, 1.0, 1.0, 1.0, 1.0, 1.0, 1.0, 1.0, 1.0, 1.0, 1.0, 1.0, 1.0, 1.0, 1.0, 1.0, 1.0, 1.0, 1.0, 1.0, 1.0, 1.0, 1.0, 1.0, 1.0, 1.0, 1.0, 1.0, 1.0, 1.0, 1.0, 1.0, 1.0, 1.0, 1.0, 1.0, 1.0, 1.0, 1.0, 1.0, 1.0, 1.0, 1.0, 1.0, 1.0, 1.0, 1.0, 1.0, 1.0, 1.0, 1.0, 1.0, 1.0, 1.0, 1.0, 1.0, 1.0, 1.0, 1.0, 1.0, 1.0, 1.0, 1.0, 1.0, 1.0, 1.0, 1.0, 1.0, 1.0, 1.0, 1.0, 1.0, 1.0, 1.0, 1.0, 1.0, 1.0, 1.0, 1.0, 1.0, 1.0, 1.0, 1.0, 1.0, 1.0, 1.0, 1.0, 1.0, 1.0, 1.0, 1.0, 1.0, 1.0, 1.0, 1.0, 1.0, 1.0, 1.0, 1.0, 1.0, 1.0, 1.0, 1.0, 1.0, 1.0, 1.0, 1.0, 1.0, 1.0, 1.0, 1.0, 1.0, 1.0, 1.0, 1.0, 1.0, 1.0, 1.0, 1.0, 1.0, 1.0, 1.0, 1.0, 1.0, 1.0, 1.0, 1.0, 1.0, 1.0, 1.0, 1.0, 1.0, 1.0, 1.0, 1.0, 1.0, 1.0, 1.0, 1.0, 1.0, 1.0, 1.0, 1.0, 1.0, 1.0, 1.0, 1.0, 1.0, 1.0, 1.0, 1.0, 1.0, 1.0, 1.0, 1.0, 1.0, 1.0, 1.0, 1.0, 1.0, 1.0, 1.0, 1.0, 1.0, 1.0, 1.0, 1.0, 1.0, 1.0, 1.0, 1.0, 1.0, 1.0, 1.0, 1.0, 1.0, 1.0, 1.0, 1.0, 1.0, 1.0, 1.0, 1.0, 1.0, 1.0, 1.0, 1.0, 1.0, 1.0, 1.0, 1.0, 1.0, 1.0, 1.0, 1.0, 1.0, 1.0, 1.0, 1.0, 1.0, 1.0, 1.0, 1.0, 1.0, 1.0, 1.0, 1.0, 1.0, 1.0, 1.0, 1.0, 1.0, 1.0, 1.0, 1.0, 1.0, 1.0, 1.0, 1.0, 1.0, 1.0, 1.0, 1.0, 1.0, 1.0, 1.0, 1.0, 1.0, 1.0, 1.0, 1.0, 1.0, 1.0, 1.0, 1.0, 1.0, 1.0, 1.0, 1.0, 1.0, 1.0, 1.0, 1.0, 1.0, 1.0, 1.0, 1.0, 1.0, 1.0, 1.0, 1.0, 1.0, 1.0, 1.0, 1.0, 1.0, 1.0, 1.0, 1.0, 1.0, 1.0, 1.0, 1.0, 1.0, 1.0, 1.0, 1.0, 1.0, 1.0, 1.0, 1.0, 1.0, 1.0, 1.0, 1.0, 1.0, 1.0, 1.0, 1.0, 1.0, 1.0, 1.0, 1.0, 1.0, 1.0, 1.0, 1.0, 1.0, 1.0, 1.0, 1.0, 1.0, 1.0, 1.0, 1.0, 1.0, 1.0, 1.0, 1.0, 1.0, 1.0, 1.0, 1.0, 1.0, 1.0, 1.0, 1.0, 1.0, 1.0, 1.0, 1.0, 1.0, 1.0, 1.0, 1.0, 1.0, 1.0, 1.0, 1.0, 1.0, 1.0, 1.0, 1.0, 1.0, 1.0, 1.0, 1.0, 1.0, 1.0, 1.0, 1.0, 1.0, 1.0, 1.0, 1.0, 1.0, 1.0, 1.0, 1.0, 1.0, 1.0, 1.0, 1.0, 1.0, 1.0, 1.0, 1.0, 1.0, 1.0, 1.0, 1.0, 1.0, 1.0, 1.0, 1.0, 1.0, 1.0, 1.0, 1.0, 1.0, 1.0, 1.0, 1.0, 1.0, 1.0, 1.0, 1.0, 1.0, 1.0, 1.0, 1.0, 1.0, 1.0, 1.0, 1.0, 1.0, 1.0, 1.0, 1.0, 1.0, 1.0, 1.0, 1.0, 1.0, 1.0, 1.0, 1.0, 1.0, 1.0, 1.0, 1.0, 1.0, 1.0, 1.0, 1.0, 1.0, 1.0, 1.0, 1.0, 1.0, 1.0, 1.0, 1.0, 1.0, 1.0, 1.0, 1.0, 1.0, 1.0, 1.0, 1.0, 1.0, 1.0, 1.0, 1.0, 1.0, 1.0, 1.0, 1.0, 1.0, 1.0, 1.0, 1.0, 1.0, 1.0, 1.0, 1.0, 1.0, 1.0, 1.0, 1.0, 1.0, 1.0, 1.0, 1.0, 1.0, 1.0, 1.0, 1.0, 1.0, 1.0, 1.0, 1.0, 1.0, 1.0, 1.0, 1.0, 1.0, 1.0, 1.0, 1.0, 1.0, 1.0, 1.0, 1.0, 1.0, 1.0, 1.0, 1.0, 1.0, 1.0, 1.0, 1.0, 1.0, 1.0, 1.0, 1.0, 1.0, 1.0, 1.0, 1.0, 1.0, 1.0, 1.0, 1.0, 1.0, 1.0, 1.0, 1.0, 1.0, 1.0, 1.0, 1.0, 1.0, 1.0, 1.0, 1.0, 1.0, 1.0, 1.0, 1.0, 1.0, 1.0, 1.0, 1.0, 1.0, 1.0, 1.0, 1.0, 1.0, 1.0, 1.0, 1.0, 1.0, 1.0, 1.0, 1.0, 1.0, 1.0, 1.0, 1.0, 1.0, 1.0, 1.0, 1.0, 1.0, 1.0, 1.0, 1.0, 1.0, 1.0, 1.0, 1.0, 1.0, 1.0, 1.0, 1.0, 1.0, 1.0, 1.0, 1.0, 1.0, 1.0, 1.0, 1.0, 1.0, 1.0, 1.0, 1.0, 1.0, 1.0, 1.0, 1.0, 1.0, 1.0, 1.0, 1.0, 1.0, 1.0, 1.0, 1.0, 1.0, 1.0, 1.0, 1.0, 1.0, 1.0, 1.0, 1.0, 1.0, 1.0, 1.0, 1.0, 1.0, 1.0, 1.0, 1.0, 1.0, 1.0, 1.0, 1.0, 1.0, 1.0, 1.0, 1.0, 1.0, 1.0, 1.0, 1.0, 1.0, 1.0, 1.0, 1.0, 1.0, 1.0, 1.0, 1.0, 1.0, 1.0, 1.0, 1.0, 1.0, 1.0, 1.0, 1.0, 1.0, 1.0, 1.0, 1.0, 1.0, 1.0, 1.0, 1.0, 1.0, 1.0, 1.0, 1.0, 1.0, 1.0, 1.0, 1.0, 1.0, 1.0, 1.0, 1.0, 1.0, 1.0, 1.0, 1.0, 1.0, 1.0, 1.0, 1.0, 1.0, 1.0, 1.0, 1.0, 1.0, 1.0, 1.0, 1.0, 1.0, 1.0, 1.0, 1.0, 1.0, 1.0, 1.0, 1.0, 1.0, 1.0, 1.0, 1.0, 1.0, 1.0, 1.0, 1.0, 1.0, 1.0, 1.0, 1.0, 1.0, 1.0, 1.0, 1.0, 1.0, 1.0, 1.0, 1.0, 1.0, 1.0, 1.0, 1.0, 1.0, 1.0, 1.0, 1.0, 1.0, 1.0, 1.0, 1.0, 1.0, 1.0, 1.0, 1.0, 1.0, 1.0, 1.0, 1.0, 1.0, 1.0, 1.0, 1.0, 1.0, 1.0, 1.0, 1.0, 1.0, 1.0, 1.0, 1.0, 1.0, 1.0, 1.0, 1.0, 1.0, 1.0, 1.0, 1.0, 1.0, 1.0, 1.0, 1.0, 1.0, 1.0, 1.0, 1.0, 1.0, 1.0, 1.0, 1.0, 1.0, 1.0, 1.0, 1.0, 1.0, 1.0, 1.0, 1.0, 1.0, 1.0, 1.0, 1.0, 1.0, 1.0, 1.0, 1.0, 1.0, 1.0, 1.0, 1.0, 1.0, 1.0, 1.0, 1.0, 1.0, 1.0, 1.0, 1.0, 1.0, 1.0, 1.0, 1.0, 1.0, 1.0, 1.0, 1.0, 1.0, 1.0, 1.0, 1.0, 1.0, 1.0, 1.0, 1.0, 1.0, 1.0, 1.0, 1.0, 1.0, 1.0, 1.0, 1.0, 1.0, 1.0, 1.0, 1.0, 1.0, 1.0, 1.0, 1.0, 1.0, 1.0, 1.0, 1.0, 1.0, 1.0, 1.0, 1.0, 1.0, 1.0, 1.0, 1.0, 1.0, 1.0, 1.0, 1.0, 1.0, 1.0, 1.0, 1.0, 1.0, 1.0, 1.0, 1.0, 1.0, 1.0, 1.0, 1.0, 1.0, 1.0, 1.0, 1.0, 1.0, 1.0, 1.0, 1.0, 1.0, 1.0, 1.0, 1.0, 1.0, 1.0, 1.0, 1.0, 1.0, 1.0, 1.0, 1.0, 1.0, 1.0, 1.0, 1.0, 1.0, 1.0, 1.0, 1.0, 1.0, 1.0, 1.0, 1.0, 1.0, 1.0, 1.0, 1.0, 1.0, 1.0, 1.0, 1.0, 1.0, 1.0, 1.0, 1.0, 1.0, 1.0, 1.0, 1.0, 1.0, 1.0, 1.0, 1.0, 1.0, 1.0, 1.0, 1.0, 1.0, 1.0, 1.0, 1.0, 1.0, 1.0, 1.0, 1.0, 1.0, 1.0, 1.0, 1.0, 1.0, 1.0, 1.0, 1.0, 1.0, 1.0, 1.0, 1.0, 1.0, 1.0, 1.0, 1.0, 1.0, 1.0, 1.0, 1.0, 1.0, 1.0, 1.0, 1.0, 1.0, 1.0, 1.0, 1.0, 1.0, 1.0, 1.0, 1.0, 1.0, 1.0, 1.0, 1.0, 1.0, 1.0, 1.0, 1.0, 1.0, 1.0, 1.0, 1.0, 1.0, 1.0, 1.0, 1.0, 1.0, 1.0, 1.0, 1.0, 1.0, 1.0, 1.0, 1.0, 1.0, 1.0, 1.0, 1.0, 1.0, 1.0, 1.0, 1.0, 1.0, 1.0, 1.0, 1.0, 1.0, 1.0, 1.0, 1.0, 1.0, 1.0, 1.0, 1.0, 1.0, 1.0, 1.0, 1.0, 1.0, 1.0, 1.0, 1.0, 1.0, 1.0, 1.0, 1.0, 1.0, 1.0, 1.0, 1.0, 1.0, 1.0, 1.0, 1.0, 1.0, 1.0, 1.0, 1.0, 1.0, 1.0, 1.0, 1.0, 1.0, 1.0, 1.0, 1.0, 1.0, 1.0, 1.0, 1.0, 1.0, 1.0, 1.0, 1.0, 1.0, 1.0, 1.0, 1.0, 1.0, 1.0, 1.0, 1.0, 1.0, 1.0, 1.0, 1.0, 1.0, 1.0, 1.0, 1.0, 1.0, 1.0, 1.0, 1.0, 1.0, 1.0, 1.0, 1.0, 1.0, 1.0, 1.0, 1.0, 1.0, 1.0, 1.0, 1.0, 1.0, 1.0, 1.0, 1.0, 1.0, 1.0, 1.0, 1.0, 1.0, 1.0, 1.0, 1.0, 1.0, 1.0, 1.0, 1.0, 1.0, 1.0, 1.0, 1.0, 1.0, 1.0, 1.0, 1.0, 1.0, 1.0, 1.0, 1.0, 1.0, 1.0, 1.0, 1.0, 1.0, 1.0, 1.0, 1.0, 1.0, 1.0, 1.0, 1.0, 1.0, 1.0, 1.0, 1.0, 1.0, 1.0, 1.0, 1.0, 1.0, 1.0, 1.0, 1.0, 1.0, 1.0, 1.0, 1.0, 1.0, 1.0, 1.0, 1.0, 1.0, 1.0, 1.0, 1.0, 1.0, 1.0, 1.0, 1.0, 1.0, 1.0, 1.0, 1.0, 1.0, 1.0, 1.0, 1.0, 1.0, 1.0, 1.0, 1.0, 1.0, 1.0, 1.0, 1.0, 1.0, 1.0, 1.0, 1.0, 1.0, 1.0, 1.0, 1.0, 1.0, 1.0, 1.0, 1.0, 1.0, 1.0, 1.0, 1.0, 1.0, 1.0, 1.0, 1.0, 1.0, 1.0, 1.0, 1.0, 1.0, 1.0, 1.0, 1.0, 1.0, 1.0, 1.0, 1.0, 1.0, 1.0, 1.0, 1.0, 1.0, 1.0, 1.0, 1.0, 1.0, 1.0, 1.0, 1.0, 1.0, 1.0, 1.0, 1.0, 1.0, 1.0, 1.0, 1.0, 1.0, 1.0, 1.0, 1.0, 1.0, 1.0, 1.0, 1.0, 1.0, 1.0, 1.0, 1.0, 1.0, 1.0, 1.0, 1.0, 1.0, 1.0, 1.0, 1.0, 1.0, 1.0, 1.0, 1.0, 1.0, 1.0, 1.0, 1.0, 1.0, 1.0, 1.0, 1.0, 1.0, 1.0, 1.0, 1.0, 1.0, 1.0, 1.0, 1.0, 1.0, 1.0, 1.0, 1.0, 1.0, 1.0, 1.0, 1.0, 1.0, 1.0, 1.0, 1.0, 1.0, 1.0, 1.0, 1.0, 1.0, 1.0, 1.0, 1.0, 1.0, 1.0, 1.0, 1.0, 1.0, 1.0, 1.0, 1.0, 1.0, 1.0, 1.0, 1.0, 1.0, 1.0, 1.0, 1.0, 1.0, 1.0, 1.0, 1.0, 1.0, 1.0, 1.0, 1.0, 1.0, 1.0, 1.0, 1.0, 1.0, 1.0, 1.0, 1.0, 1.0, 1.0, 1.0, 1.0, 1.0, 1.0, 1.0, 1.0, 1.0, 1.0, 1.0, 1.0, 1.0, 1.0, 1.0, 1.0, 1.0, 1.0, 1.0, 1.0, 1.0, 1.0, 1.0, 1.0, 1.0, 1.0, 1.0, 1.0, 1.0, 1.0, 1.0, 1.0, 1.0, 1.0, 1.0, 1.0, 1.0, 1.0, 1.0, 1.0, 1.0, 1.0, 1.0, 1.0, 1.0, 1.0, 1.0, 1.0, 1.0, 1.0, 1.0, 1.0, 1.0, 1.0, 1.0, 1.0, 1.0, 1.0, 1.0, 1.0, 1.0, 1.0, 1.0, 1.0, 1.0, 1.0, 1.0, 1.0, 1.0, 1.0, 1.0, 1.0, 1.0, 1.0, 1.0, 1.0, 1.0, 1.0, 1.0, 1.0, 1.0, 1.0, 1.0, 1.0, 1.0, 1.0, 1.0, 1.0, 1.0, 1.0, 1.0, 1.0, 1.0, 1.0, 1.0, 1.0, 1.0, 1.0, 1.0, 1.0, 1.0, 1.0, 1.0, 1.0, 1.0, 1.0, 1.0, 1.0, 1.0, 1.0, 1.0, 1.0, 1.0, 1.0, 1.0, 1.0, 1.0, 1.0, 1.0, 1.0, 1.0, 1.0, 1.0, 1.0, 1.0, 1.0, 1.0, 1.0, 1.0, 1.0, 1.0, 1.0, 1.0, 1.0, 1.0, 1.0, 1.0, 1.0, 1.0, 1.0, 1.0, 1.0, 1.0, 1.0, 1.0, 1.0, 1.0, 1.0, 1.0, 1.0, 1.0, 1.0, 1.0, 1.0, 1.0, 1.0, 1.0, 1.0, 1.0, 1.0, 1.0, 1.0, 1.0, 1.0, 1.0, 1.0, 1.0, 1.0, 1.0, 1.0, 1.0, 1.0, 1.0, 1.0, 1.0, 1.0, 1.0, 1.0, 1.0, 1.0, 1.0, 1.0, 1.0, 1.0, 1.0, 1.0, 1.0, 1.0, 1.0, 1.0, 1.0, 1.0, 1.0, 1.0, 1.0, 1.0, 1.0, 1.0, 1.0, 1.0, 1.0, 1.0, 1.0, 1.0, 1.0, 1.0, 1.0, 1.0, 1.0, 1.0, 1.0, 1.0, 1.0, 1.0, 1.0, 1.0, 1.0, 1.0, 1.0, 1.0, 1.0, 1.0, 1.0, 1.0, 1.0, 1.0, 1.0, 1.0, 1.0, 1.0, 1.0, 1.0, 1.0, 1.0, 1.0, 1.0, 1.0, 1.0, 1.0, 1.0, 1.0, 1.0, 1.0, 1.0, 1.0, 1.0, 1.0, 1.0, 1.0, 1.0, 1.0, 1.0, 1.0, 1.0, 1.0, 1.0, 1.0, 1.0, 1.0, 1.0, 1.0, 1.0, 1.0, 1.0, 1.0, 1.0, 1.0, 1.0, 1.0, 1.0, 1.0, 1.0, 1.0, 1.0, 1.0, 1.0, 1.0, 1.0, 1.0, 1.0, 1.0, 1.0, 1.0, 1.0, 1.0, 1.0, 1.0, 1.0, 1.0, 1.0, 1.0, 1.0, 1.0, 1.0, 1.0, 1.0, 1.0, 1.0, 1.0, 1.0, 1.0, 1.0, 1.0, 1.0, 1.0, 1.0, 1.0, 1.0, 1.0, 1.0, 1.0, 1.0, 1.0, 1.0, 1.0, 1.0, 1.0, 1.0, 1.0, 1.0, 0.9911, 0.9911, 0.9911, 0.9961, 1.0, 1.0, 1.0, 1.0, 1.0, 1.0, 1.0, 1.0, 0.9911, 0.9911, 0.9911, 0.9961, 1.0, 1.0, 1.0, 1.0, 1.0, 1.0, 1.0, 1.0, 1.0, 1.0, 1.0, 1.0, 1.0, 1.0, 1.0, 1.0, 1.0, 1.0, 1.0, 1.0, 0.9911, 0.9911, 0.9911, 0.9961, 0.9911, 0.9911, 0.9911, 0.9961, 1.0, 1.0, 1.0, 1.0, 0.9911, 0.9911, 0.9911, 0.9961, 0.9911, 0.9911, 0.9911, 0.9961, 0.9911, 0.9911, 0.9911, 0.9961, 0.9911, 0.9911, 0.9911, 0.9961, 1.0, 1.0, 1.0, 1.0, 1.0, 1.0, 1.0, 1.0, 1.0, 1.0, 1.0, 1.0, 1.0, 1.0, 1.0, 1.0, 1.0, 1.0, 1.0, 1.0, 1.0, 1.0, 1.0, 1.0, 1.0, 1.0, 1.0, 1.0, 0.9911, 0.9911, 0.9911, 0.9961, 1.0, 1.0, 1.0, 1.0, 1.0, 1.0, 1.0, 1.0, 1.0, 1.0, 1.0, 1.0, 0.9911, 0.9911, 0.9911, 0.9961, 1.0, 1.0, 1.0, 1.0, 1.0, 1.0, 1.0, 1.0, 1.0, 1.0, 1.0, 1.0, 1.0, 1.0, 1.0, 1.0, 1.0, 1.0, 1.0, 1.0, 1.0, 1.0, 1.0, 1.0, 1.0, 1.0, 1.0, 1.0, 1.0, 1.0, 1.0, 1.0, 1.0, 1.0, 1.0, 1.0, 1.0, 1.0, 1.0, 1.0, 1.0, 1.0, 1.0, 1.0, 1.0, 1.0, 1.0, 1.0, 1.0, 1.0, 1.0, 1.0, 0.9911, 0.9911, 0.9911, 0.9961, 1.0, 1.0, 1.0, 1.0, 1.0, 1.0, 1.0, 1.0, 0.9911, 0.9911, 0.9911, 0.9961, 1.0, 1.0, 1.0, 1.0, 1.0, 1.0, 1.0, 1.0, 1.0, 1.0, 1.0, 1.0, 1.0, 1.0, 1.0, 1.0, 1.0, 1.0, 1.0, 1.0, 1.0, 1.0, 1.0, 1.0, 1.0, 1.0, 1.0, 1.0, 1.0, 1.0, 1.0, 1.0, 1.0, 1.0, 1.0, 1.0, 1.0, 1.0, 1.0, 1.0, 1.0, 1.0, 1.0, 1.0, 1.0, 1.0, 1.0, 1.0, 1.0, 1.0, 1.0, 1.0, 1.0, 1.0, 1.0, 1.0, 1.0, 1.0, 1.0, 1.0, 1.0, 1.0, 1.0, 1.0, 1.0, 1.0, 1.0, 1.0, 1.0, 1.0, 1.0, 1.0, 1.0, 1.0, 1.0, 1.0, 1.0, 1.0, 1.0, 1.0, 1.0, 1.0, 1.0, 1.0, 1.0, 1.0, 1.0, 1.0, 1.0, 1.0, 1.0, 1.0, 1.0, 1.0, 1.0, 1.0, 1.0, 1.0, 1.0, 1.0, 1.0, 1.0, 1.0, 1.0, 1.0, 1.0, 1.0, 1.0, 1.0, 1.0, 1.0, 1.0, 1.0, 1.0, 1.0, 1.0, 1.0, 1.0, 1.0, 1.0, 1.0, 1.0, 1.0, 1.0, 1.0, 1.0, 1.0, 1.0, 1.0, 1.0, 1.0, 1.0, 1.0, 1.0, 1.0, 1.0, 1.0, 1.0, 1.0, 1.0, 1.0, 1.0, 1.0, 1.0, 1.0, 1.0, 1.0, 1.0, 1.0, 1.0, 1.0, 1.0, 1.0, 1.0, 1.0, 1.0, 1.0, 1.0, 1.0, 1.0, 1.0, 1.0, 1.0, 1.0, 1.0, 1.0, 1.0, 1.0, 1.0, 1.0, 1.0, 1.0, 1.0, 1.0, 1.0, 1.0, 1.0, 1.0, 1.0, 1.0, 1.0, 1.0, 1.0, 1.0, 1.0, 1.0, 1.0, 1.0, 1.0, 1.0, 1.0, 1.0, 1.0, 1.0, 1.0, 1.0, 1.0, 1.0, 1.0, 1.0, 1.0, 1.0, 1.0, 1.0, 1.0, 1.0, 1.0, 1.0, 1.0, 1.0, 1.0, 1.0, 1.0, 1.0, 1.0, 1.0, 1.0, 1.0, 1.0, 1.0, 1.0, 1.0, 1.0, 1.0, 1.0, 1.0, 1.0, 1.0, 1.0, 1.0, 1.0, 1.0, 1.0, 1.0, 1.0, 1.0, 1.0, 1.0, 1.0, 1.0, 1.0, 1.0, 1.0, 1.0, 1.0, 1.0, 1.0, 1.0, 1.0, 1.0, 1.0, 1.0, 1.0, 1.0, 1.0, 1.0, 1.0, 1.0, 1.0, 1.0, 1.0, 1.0, 1.0, 1.0, 1.0, 1.0, 1.0, 1.0, 1.0, 1.0, 1.0, 1.0, 1.0, 1.0, 1.0, 1.0, 1.0, 1.0, 1.0, 1.0, 1.0, 1.0, 1.0, 1.0, 1.0, 1.0, 1.0, 1.0, 1.0, 1.0, 1.0, 1.0, 1.0, 1.0, 1.0, 1.0, 1.0, 1.0, 1.0, 1.0, 1.0, 1.0, 1.0, 1.0, 1.0, 1.0, 1.0, 1.0, 1.0, 1.0, 1.0, 1.0, 1.0, 1.0, 1.0, 1.0, 1.0, 1.0, 1.0, 1.0, 1.0, 1.0, 1.0, 1.0, 1.0, 1.0, 1.0, 1.0, 1.0, 1.0, 1.0, 1.0, 1.0, 1.0, 1.0, 1.0, 1.0, 1.0, 1.0, 1.0, 1.0, 1.0, 1.0, 1.0, 1.0, 1.0, 1.0, 1.0, 1.0, 1.0, 1.0, 1.0, 1.0, 1.0, 1.0, 1.0, 1.0, 1.0, 1.0, 1.0, 1.0, 1.0, 1.0, 1.0, 1.0, 1.0, 1.0, 1.0, 1.0, 1.0, 1.0, 1.0, 1.0, 1.0, 1.0, 1.0, 1.0, 1.0, 1.0, 1.0, 1.0, 1.0, 1.0, 1.0, 1.0, 1.0, 1.0, 1.0, 1.0, 1.0, 1.0, 1.0, 1.0, 1.0, 1.0, 1.0, 1.0, 1.0, 1.0, 1.0, 1.0, 1.0, 1.0, 1.0, 1.0, 1.0, 1.0, 1.0, 1.0, 1.0, 1.0, 1.0, 1.0, 1.0, 1.0, 1.0, 1.0, 1.0, 1.0, 1.0, 1.0, 1.0, 1.0, 1.0, 1.0, 1.0, 1.0, 1.0, 1.0, 1.0, 1.0, 1.0, 1.0, 1.0, 1.0, 1.0, 1.0, 1.0, 1.0, 1.0, 1.0, 1.0, 1.0, 1.0, 1.0, 1.0, 1.0, 1.0, 1.0, 1.0, 1.0, 1.0, 1.0, 1.0, 1.0, 1.0, 1.0, 1.0, 1.0, 1.0, 1.0, 1.0, 1.0, 1.0, 1.0, 1.0, 1.0, 1.0, 1.0, 1.0, 1.0, 1.0, 1.0, 1.0, 1.0, 1.0, 1.0, 1.0, 1.0, 1.0, 1.0, 1.0, 1.0, 1.0, 1.0, 1.0, 1.0, 1.0, 1.0, 1.0, 1.0, 1.0, 1.0, 1.0, 1.0, 1.0, 1.0, 1.0, 1.0, 1.0, 1.0, 1.0, 1.0, 1.0, 1.0, 1.0, 1.0, 1.0, 1.0, 1.0, 1.0, 1.0, 1.0, 1.0, 1.0, 1.0, 1.0, 1.0, 1.0, 1.0, 1.0, 1.0, 1.0, 1.0, 1.0, 1.0, 1.0, 1.0, 1.0, 1.0, 1.0, 1.0, 1.0, 1.0, 1.0, 1.0, 1.0, 1.0, 1.0, 1.0, 1.0, 1.0, 1.0, 1.0, 1.0, 1.0, 1.0, 1.0, 1.0, 1.0, 1.0, 1.0, 1.0, 1.0, 1.0, 1.0, 1.0, 1.0, 1.0, 1.0, 1.0, 1.0, 1.0, 1.0, 1.0, 1.0, 1.0, 1.0, 1.0, 1.0, 1.0, 1.0, 1.0, 1.0, 1.0, 1.0, 1.0, 1.0, 1.0, 1.0, 1.0, 1.0, 1.0, 1.0, 1.0, 1.0, 1.0, 1.0, 1.0, 1.0, 1.0, 1.0, 1.0, 1.0, 1.0, 1.0, 1.0, 1.0, 1.0, 1.0, 1.0, 1.0, 1.0, 1.0, 1.0, 1.0, 1.0, 1.0, 1.0, 1.0, 1.0, 1.0, 1.0, 1.0, 1.0, 1.0, 1.0, 1.0, 1.0, 1.0, 1.0, 1.0, 1.0, 1.0, 1.0, 1.0, 1.0, 1.0, 1.0, 1.0, 1.0, 1.0, 1.0, 1.0, 1.0, 1.0, 1.0, 1.0, 1.0, 1.0, 1.0, 1.0, 1.0, 1.0, 1.0, 1.0, 1.0, 1.0, 1.0, 1.0, 1.0, 1.0, 1.0, 1.0, 1.0, 1.0, 1.0, 1.0, 1.0, 1.0, 1.0, 1.0, 1.0, 1.0, 1.0, 1.0, 1.0, 1.0, 1.0, 1.0, 1.0, 1.0, 1.0, 1.0, 1.0, 1.0, 1.0, 1.0, 1.0, 1.0, 1.0, 1.0, 1.0, 1.0, 1.0, 1.0, 1.0, 1.0, 1.0, 1.0, 1.0, 1.0, 1.0, 1.0, 1.0, 1.0, 1.0, 1.0, 1.0, 1.0, 1.0, 1.0, 1.0, 1.0, 1.0, 1.0, 1.0, 1.0, 1.0, 1.0, 1.0, 1.0, 1.0, 1.0, 1.0, 1.0])
me_0th_thumb_001.use_remesh_preserve_volume = False
me_0th_thumb_001.use_remesh_preserve_attributes = False
me_0th_thumb_001.use_mirror_vertex_groups = False
me_0th_thumb_001.update()

# ---- objects
ob_boolean_difference___tendon_channels = bpy.data.objects.new('Boolean Difference - Tendon channels', me_boolean___puppet_tendon_channels)
ob_0th_thumb = bpy.data.objects.new('0th Thumb', me_0th_thumb_001)

# ---- transforms, parenting, visibility, modifiers, constraints
ob_boolean_difference___tendon_channels.location = (-34.3, 89.08, 31.1)
ob_boolean_difference___tendon_channels.hide_viewport = True
ob_boolean_difference___tendon_channels.lineart.crease_threshold = 0.0
_vg = ob_boolean_difference___tendon_channels.vertex_groups.new(name='1st Finger')
_vg = ob_boolean_difference___tendon_channels.vertex_groups.new(name='2nd Finger')
_vg = ob_boolean_difference___tendon_channels.vertex_groups.new(name='3rd Finger')
_vg = ob_boolean_difference___tendon_channels.vertex_groups.new(name='4th Finger')
_m = ob_boolean_difference___tendon_channels.modifiers.new('Subsurf', 'SUBSURF')
_m.uv_smooth = 'PRESERVE_CORNERS'
_m.quality = 2
_m.levels = 2
_m.show_only_control_edges = False
ob_0th_thumb.location = (37.15, -22.94, 24.71)
ob_0th_thumb.rotation_euler = (-5.588e-08, 2.384e-07, -1.583e-08)
ob_0th_thumb.lock_scale = (True, True, True)
ob_0th_thumb.lineart.crease_threshold = 0.0
_vg = ob_0th_thumb.vertex_groups.new(name='Proximal phalanx')
_vg = ob_0th_thumb.vertex_groups.new(name='Distal phalanx')
_m = ob_0th_thumb.modifiers.new('Subsurf', 'SUBSURF')
_m.uv_smooth = 'PRESERVE_CORNERS'
_m.levels = 3
_m.render_levels = 3
_m.show_only_control_edges = False
_m = ob_0th_thumb.modifiers.new('Boolean.TendonChannels', 'BOOLEAN')
_m.object = ob_boolean_difference___tendon_channels
_m.solver = 'FAST'

# ---- collection membership
col_collection_1.objects.link(ob_boolean_difference___tendon_channels)
col_collection_1.objects.link(ob_0th_thumb)

# ---- scene / render settings (as saved in the file)
scene.frame_start = 1; scene.frame_end = 250; scene.frame_set(6)
scene.render.engine = 'BLENDER_EEVEE_NEXT'
scene.render.image_settings.compression = 90
scene.render.resolution_percentage = 50
scene.render.dither_intensity = 0.0
scene.cycles.use_denoising = False
scene.cycles.samples = 10
scene.cycles.sampling_pattern = 'TABULATED_SOBOL'
scene.cycles.light_sampling_threshold = 0.0
scene.cycles.use_adaptive_sampling = False
scene.cycles.use_light_tree = False
scene.cycles.blur_glossy = 0.0
scene.cycles.volume_bounces = 1
scene.cycles.pixel_filter_type = 'GAUSSIAN'
scene.cycles.sample_clamp_indirect = 0.0
scene.view_settings.view_transform = 'Standard'
scene.unit_settings.scale_length = 0.001
bpy.context.view_layer.update()

# ---- added for rendering (the .blend has no active camera and no usable light): camera, sun
cam_auto = bpy.data.cameras.new('AutoCamera')
cam_auto.lens = 50.0
cam_auto.sensor_width = 36.0
cam_auto.clip_end = 3960.26
ob_auto_camera = bpy.data.objects.new('AutoCamera', cam_auto)
scene.collection.objects.link(ob_auto_camera)
ob_auto_camera.location = (191.911, -233.92, 191.918)
ob_auto_camera.rotation_euler = (1.09748, -7.21219e-08, 0.694738)
scene.camera = ob_auto_camera
light_auto_sun = bpy.data.lights.new('AutoSun', 'SUN')
light_auto_sun.energy = 3.0
light_auto_sun.angle = 0.0523599
ob_auto_sun = bpy.data.objects.new('AutoSun', light_auto_sun)
scene.collection.objects.link(ob_auto_sun)
ob_auto_sun.rotation_euler = (0.872665, 0.174533, 0.523599)
bpy.context.view_layer.update()
